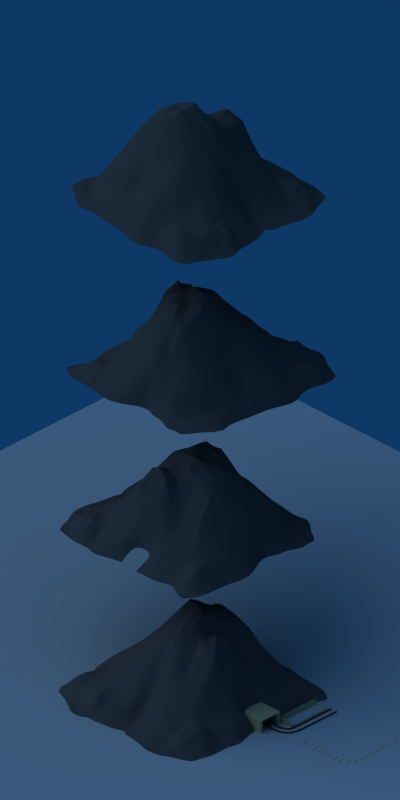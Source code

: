 # Source: mountain_oremine_05-BLENDER_v237.blend  (saved by Blender 2.37.0; exported with 4.5.12 LTS)
import bpy
from mathutils import Matrix  # noqa: F401  (used for matrix-valued properties, if any)

bpy.ops.wm.read_factory_settings(use_empty=True)
scene = bpy.context.scene
scene.name = 'Scene'

# ---- collections
col_collection_1 = bpy.data.collections.new('Collection 1'); scene.collection.children.link(col_collection_1)
col_collection_2 = bpy.data.collections.new('Collection 2'); scene.collection.children.link(col_collection_2)
col_collection_2.hide_render = True
col_collection_2.hide_viewport = True
col_collection_3 = bpy.data.collections.new('Collection 3'); scene.collection.children.link(col_collection_3)
col_collection_3.hide_render = True
col_collection_3.hide_viewport = True
col_collection_4 = bpy.data.collections.new('Collection 4'); scene.collection.children.link(col_collection_4)
col_collection_4.hide_render = True
col_collection_4.hide_viewport = True
col_collection_5 = bpy.data.collections.new('Collection 5'); scene.collection.children.link(col_collection_5)
col_collection_5.hide_render = True
col_collection_5.hide_viewport = True

# ---- materials (node trees are filled in below, after node groups)
mat_wood_pine = bpy.data.materials.new('Wood_Pine')
mat_wood_pine.alpha_threshold = 0.0
mat_wood_pine.preview_render_type = 'CUBE'
mat_wood_pine.diffuse_color = (0.8936, 0.7691, 0.5419, 1.0)
mat_wood_pine.specular_color = (0.9091, 0.9392, 0.8919)
mat_wood_pine.roughness = 0.5
mat_wood_pine.specular_intensity = 0.23
mat_wood_pine.line_color = (0.0, 0.0, 0.0, 1.0)
mat_stone_concrete = bpy.data.materials.new('Stone_concrete')
mat_stone_concrete.alpha_threshold = 0.0
mat_stone_concrete.diffuse_color = (0.307, 0.307, 0.307, 1.0)
mat_stone_concrete.roughness = 0.5
mat_stone_concrete.specular_intensity = 0.02
mat_stone_concrete.line_color = (0.0, 0.0, 0.0, 1.0)
mat_stone_concrete2 = bpy.data.materials.new('Stone_concrete2')
mat_stone_concrete2.alpha_threshold = 0.0
mat_stone_concrete2.diffuse_color = (0.307, 0.307, 0.307, 1.0)
mat_stone_concrete2.roughness = 0.5
mat_stone_concrete2.specular_intensity = 0.02
mat_stone_concrete2.line_color = (0.0, 0.0, 0.0, 1.0)
mat_metal_corroded = bpy.data.materials.new('Metal_Corroded')
mat_metal_corroded.alpha_threshold = 0.0
mat_metal_corroded.diffuse_color = (0.2, 0.2, 0.2, 1.0)
mat_metal_corroded.specular_color = (0.6, 0.8, 1.0)
mat_metal_corroded.roughness = 0.5
mat_metal_corroded.specular_intensity = 0.4
mat_metal_corroded.line_color = (0.0, 0.0, 0.0, 1.0)
mat_material = bpy.data.materials.new('Material')
mat_material.alpha_threshold = 0.0
mat_material.preview_render_type = 'FLAT'
mat_material.roughness = 0.5
mat_material.line_color = (0.0, 0.0, 0.0, 1.0)
mat_plane_128x48 = bpy.data.materials.new('plane_128x48')
mat_plane_128x48.alpha_threshold = 0.0
mat_plane_128x48.preview_render_type = 'FLAT'
mat_plane_128x48.diffuse_color = (1.0, 1.0, 1.0, 1.0)
mat_plane_128x48.roughness = 0.5
mat_plane_128x48.line_color = (0.0, 0.0, 0.0, 1.0)
mat_plane_64x24 = bpy.data.materials.new('plane_64x24')
mat_plane_64x24.alpha_threshold = 0.0
mat_plane_64x24.preview_render_type = 'FLAT'
mat_plane_64x24.diffuse_color = (1.0, 0.0, 0.0, 1.0)
mat_plane_64x24.roughness = 0.5
mat_plane_64x24.line_color = (0.0, 0.0, 0.0, 1.0)
mat_stone_concrete_001 = bpy.data.materials.new('Stone_concrete.001')
mat_stone_concrete_001.alpha_threshold = 0.0
mat_stone_concrete_001.diffuse_color = (0.307, 0.307, 0.307, 1.0)
mat_stone_concrete_001.roughness = 0.5
mat_stone_concrete_001.specular_intensity = 0.02
mat_stone_concrete_001.line_color = (0.0, 0.0, 0.0, 1.0)

# ---- material node trees

# ---- world
world_world = bpy.data.worlds.new('World'); scene.world = world_world
world_world.color = (0.05656, 0.2208, 0.4)
world_world.use_sun_shadow = False
world_world.sun_shadow_jitter_overblur = 0.0
world_world.cycles.sampling_method = 'MANUAL'
world_world.cycles.sample_map_resolution = 256

# ---- cameras
cam_camera = bpy.data.cameras.new('Camera')
cam_camera.passepartout_alpha = 0.2
cam_camera.clip_end = 100.0
cam_camera.lens = 35.0
cam_camera.show_passepartout = False
cam_camera.show_safe_areas = True
cam_camera.dof.focus_distance = 0.0
cam_camera.dof.aperture_fstop = 128.0
cam_camera_128x48 = bpy.data.cameras.new('Camera_128x48')
cam_camera_128x48.type = 'ORTHO'
cam_camera_128x48.passepartout_alpha = 0.2
cam_camera_128x48.clip_end = 100.0
cam_camera_128x48.lens = 35.0
cam_camera_128x48.ortho_scale = 11.5
cam_camera_128x48.show_passepartout = False
cam_camera_128x48.show_safe_areas = True
cam_camera_128x48.dof.focus_distance = 0.0
cam_camera_128x48.dof.aperture_fstop = 128.0
cam_camera_64x24 = bpy.data.cameras.new('Camera_64x24')
cam_camera_64x24.type = 'ORTHO'
cam_camera_64x24.passepartout_alpha = 0.2
cam_camera_64x24.clip_end = 100.0
cam_camera_64x24.lens = 35.0
cam_camera_64x24.ortho_scale = 5.9
cam_camera_64x24.show_passepartout = False
cam_camera_64x24.show_safe_areas = True
cam_camera_64x24.dof.focus_distance = 0.0
cam_camera_64x24.dof.aperture_fstop = 128.0

# ---- lights
light_default_sun = bpy.data.lights.new('Default_Sun', 'SUN')
light_default_sun.transmission_factor = 0.0
light_default_sun.angle = 1.571
light_default_sun.energy = 1.0
light_default_sun.shadow_buffer_clip_start = 0.5
light_default_sun.shadow_soft_size = 1.0
light_default_sun.shadow_cascade_max_distance = 1000.0
light_default_sun.cycles.use_multiple_importance_sampling = False

# ---- meshes
me_tunnel_002 = bpy.data.meshes.new('Tunnel.002')
me_tunnel_002.from_pydata([(0.1593, -0.2, 0.0864), (0.2093, -0.2, 0.0), (-0.03, -0.2, 0.0864), (-0.03, -0.2, 0.0), (0.1593, -0.1912, 0.0864), (0.2093, -0.1912, 0.0), (-0.03, 0.5239, 0.0), (-0.03, 0.5239, 0.0864), (-0.01968, -0.1912, 0.0), (-0.01968, -0.1912, 0.0864), (-0.01968, 0.5239, 0.0), (-0.01968, 0.5239, 0.0864), (0.2003, -0.1912, 0.0), (0.1503, -0.1912, 0.0864), (0.1498, -0.2, 0.0864), (0.1998, -0.2, 0.0), (0.2093, -0.2, 0.01828), (0.2093, -0.1912, 0.01828), (-0.01968, -0.1912, 0.01827), (-0.01968, 0.5239, 0.01827), (-0.03, 0.5239, 0.01827), (-0.03, -0.2, 0.01828), (0.1998, -0.2, 0.01828), (0.2003, -0.1912, 0.01828), (0.2003, 0.5163, 0.01828), (0.2003, 0.5163, 0.0), (-0.01968, 0.5163, 0.0), (-0.01968, 0.5163, 0.0864), (-0.03, 0.5162, 0.0864), (-0.03, 0.5162, 0.0), (-0.03, 0.5162, 0.01827), (-0.01968, 0.5163, 0.01827), (0.2093, 0.5239, 0.0), (0.2093, 0.5239, 0.01827)], [], [(4, 0, 16, 17), (4, 17, 23, 13), (8, 26, 31, 18), (6, 20, 19, 10), (0, 4, 13, 14), (2, 9, 27, 28), (2, 28, 30, 21), (0, 14, 22, 16), (3, 29, 26, 8), (1, 15, 12, 5), (15, 3, 8, 12), (14, 2, 21, 22), (13, 9, 2, 14), (12, 8, 18, 23), (18, 9, 13, 23), (21, 3, 15, 22), (22, 15, 1, 16), (20, 6, 29, 30), (20, 7, 11, 19), (19, 11, 27, 31), (16, 1, 5, 17), (23, 17, 33, 24), (17, 5, 32, 33), (12, 23, 24, 25), (5, 12, 25, 32), (27, 9, 18, 31), (29, 3, 21, 30), (29, 6, 10, 26), (28, 7, 20, 30), (27, 11, 7, 28), (31, 26, 25, 24), (26, 10, 32, 25), (19, 31, 24, 33), (10, 19, 33, 32)])
me_tunnel_002.materials.append(mat_wood_pine)
me_tunnel_002.use_remesh_preserve_volume = False
me_tunnel_002.use_remesh_preserve_attributes = False
me_tunnel_002.use_mirror_vertex_groups = False
me_tunnel_002.update()
me_mountain = bpy.data.meshes.new('Mountain')
me_mountain.from_pydata([(0.725, 0.58, -0.07747), (0.655, -0.735, -0.07747), (0.03, -0.795, -0.07747), (0.67, -0.09, -0.07747), (-0.03, 0.605, -0.07747), (-0.725, -0.04, -0.07747), (-0.001165, -0.0002317, 1.372), (0.375, -0.845, -0.07747), (-0.31, -0.82, -0.07747), (0.67, 0.325, -0.07747), (0.7, -0.4, -0.07747), (0.335, 0.675, -0.07747), (-0.4, 0.695, -0.07747), (-0.71, -0.44, -0.07747), (-0.68, 0.32, -0.07747), (0.308, -0.002556, 1.058), (0.007456, -0.4228, 0.494), (-0.02911, 0.3375, 0.9222), (-0.3344, -0.01295, 0.7016), (-0.3442, 0.3677, 0.5086), (0.3561, 0.347, 0.3891), (0.3708, -0.4073, 0.3726), (-0.3474, -0.3983, 0.4219), (-0.705, 0.415, -0.07747), (-0.7, 0.185, -0.07747), (-0.5403, -0.02868, 0.3016), (-0.1601, 0.008288, 1.243), (-0.01271, 0.5085, 0.5233), (-0.01851, 0.1837, 1.233), (-0.525, 0.685, -0.07747), (-0.215, 0.635, -0.07747), (-0.2957, 0.2118, 0.7298), (-0.5133, 0.3139, 0.15), (-0.151, 0.3736, 0.7302), (-0.3868, 0.5178, 0.06279), (0.52, 0.66, -0.07747), (0.165, 0.7, -0.07747), (0.5288, -0.08047, 0.1013), (0.1369, -0.01742, 1.13), (0.675, 0.455, -0.07747), (0.685, 0.14, -0.07747), (0.1812, 0.3257, 0.897), (0.3402, 0.5219, 0.1647), (0.3488, 0.1574, 0.4599), (0.5049, 0.3584, 0.1081), (0.7, -0.56, -0.07747), (0.7, -0.235, -0.07747), (0.03755, -0.6074, 0.01605), (0.02289, -0.2069, 1.136), (0.495, -0.795, -0.07747), (0.2, -0.815, -0.07747), (0.35, -0.1833, 1.005), (0.5353, -0.435, 0.08646), (0.1911, -0.4111, 0.59), (0.383, -0.5691, 0.06746), (-0.42, -0.855, -0.07747), (-0.165, -0.81, -0.07747), (-0.76, -0.65, -0.07747), (-0.785, -0.245, -0.07747), (-0.1694, -0.3947, 0.6928), (-0.3474, -0.6046, 0.2196), (-0.3329, -0.1857, 0.7529), (-0.5394, -0.4447, 0.1969), (-0.5549, -0.2136, 0.3373), (-0.169, -0.2081, 0.9611), (-0.1679, -0.6025, 0.1684), (0.2, -0.6334, 0.1008), (0.1742, -0.2073, 0.9236), (0.5375, -0.2239, 0.1898), (0.5173, 0.1619, 0.2456), (0.1626, 0.1704, 1.091), (0.1699, 0.5232, 0.2907), (-0.2051, 0.5148, 0.2833), (-0.1654, 0.1812, 1.138), (-0.5143, 0.1681, 0.3224), (-0.5538, 0.4688, -0.03043), (0.5012, 0.5117, 0.2865), (0.52, -0.6064, 0.1327), (-0.5199, -0.6598, 0.07992), (-0.74, -0.33, -0.07747), (-0.765, -0.14, -0.07747), (-0.4319, -0.4211, 0.2844), (-0.6366, -0.4427, 0.138), (-0.3416, -0.2974, 0.5974), (-0.3407, -0.0954, 0.6848), (-0.4344, -0.0154, 0.5263), (-0.638, -0.02761, 0.1531), (-0.5451, -0.3305, 0.1968), (-0.6892, -0.2203, 0.1307), (-0.4257, -0.1947, 0.5615), (-0.5548, -0.1217, 0.3298), (-0.2391, 0.0001524, 1.07), (-0.1038, 0.003045, 1.376), (-0.2678, -0.3969, 0.501), (-0.07961, -0.4114, 0.6431), (0.0168, -0.3074, 0.9114), (0.01251, -0.1113, 1.257), (-0.2589, -0.2026, 0.9056), (-0.1675, -0.09864, 1.111), (-0.1726, -0.3011, 0.7913), (-0.09932, -0.2001, 1.097), (0.02339, -0.5134, 0.199), (0.04195, -0.7015, -0.01362), (-0.3202, -0.718, 0.1576), (-0.3457, -0.4944, 0.3511), (-0.245, -0.82, -0.07747), (-0.075, -0.805, -0.07747), (-0.1653, -0.5051, 0.4117), (-0.07216, -0.5903, 0.2006), (-0.2491, -0.5952, 0.2104), (-0.1582, -0.7141, 0.06629), (0.285, -0.845, -0.07747), (0.115, -0.8, -0.07747), (0.3737, -0.7381, -0.05377), (0.3769, -0.5142, 0.1687), (0.2881, -0.4076, 0.4343), (0.09044, -0.4177, 0.6128), (0.303, -0.5845, 0.1203), (0.1943, -0.7251, -0.02273), (0.2019, -0.5105, 0.3134), (0.1202, -0.6232, 0.08836), (0.3696, -0.2861, 0.6509), (0.2731, -0.09632, 1.193), (0.2124, -0.006667, 1.064), (0.0797, -0.03892, 1.29), (0.1918, -0.3087, 0.6762), (0.09219, -0.1998, 1.058), (0.2433, -0.2005, 1.063), (0.1233, -0.1218, 1.128), (0.4275, -0.008831, 0.5291), (0.6175, -0.08541, 0.0246), (0.6151, -0.4118, -0.01834), (0.4497, -0.4173, 0.2082), (0.73, -0.315, -0.07747), (0.68, -0.15, -0.07747), (0.4483, -0.1977, 0.4454), (0.5326, -0.1297, 0.2155), (0.546, -0.3289, 0.1481), (0.6421, -0.228, 0.1019), (0.69, 0.245, -0.07747), (0.69, 0.075, -0.07747), (0.5884, 0.3535, 0.01944), (0.4298, 0.3607, 0.2226), (0.3494, 0.2508, 0.4025), (0.3357, 0.07647, 0.7314), (0.5249, 0.2575, 0.1131), (0.6193, 0.1521, 0.02794), (0.4404, 0.1551, 0.3181), (0.5223, 0.08075, 0.1013), (0.2734, 0.3325, 0.7109), (0.06621, 0.3215, 1.008), (-0.02378, 0.2627, 1.144), (-0.01381, 0.1001, 1.199), (0.2505, 0.1629, 0.753), (0.1561, 0.08551, 1.204), (0.1663, 0.2522, 0.9998), (0.07943, 0.1788, 1.218), (-0.02082, 0.4215, 0.7762), (-0.01314, 0.5536, 0.1796), (0.3563, 0.4304, 0.2657), (0.3281, 0.596, 0.01933), (0.265, 0.69, -0.07747), (0.06, 0.655, -0.07747), (0.1732, 0.4332, 0.5403), (0.08457, 0.5194, 0.3742), (0.2539, 0.5298, 0.2354), (0.1675, 0.6213, 0.02588), (-0.285, 0.625, -0.07747), (-0.13, 0.595, -0.07747), (-0.3725, 0.4361, 0.3532), (-0.3902, 0.5922, -0.0719), (-0.2372, 0.3734, 0.6166), (-0.08758, 0.3529, 0.82), (-0.2986, 0.523, 0.2354), (-0.2085, 0.5515, 0.1093), (-0.1835, 0.4414, 0.5274), (-0.111, 0.5159, 0.4622), (-0.3133, 0.302, 0.6235), (-0.3129, 0.09091, 0.7531), (-0.1425, 0.2911, 0.9935), (-0.09578, 0.1789, 1.149), (-0.2069, 0.2146, 0.9225), (-0.1679, 0.08144, 1.27), (-0.4453, 0.3436, 0.3354), (-0.5964, 0.31, 0.02595), (-0.685, 0.26, -0.07747), (-0.71, 0.075, -0.07747), (-0.4117, 0.1722, 0.5382), (-0.4632, 0.05796, 0.2966), (-0.5099, 0.2598, 0.2376), (-0.6151, 0.1682, 0.0556), (-0.665, 0.49, -0.07747), (-0.69, 0.385, -0.07747), (-0.57, 0.615, -0.07747), (-0.455, 0.66, -0.07747), (-0.5405, 0.3847, 0.006666), (-0.6271, 0.4531, -0.03959), (-0.4685, 0.5006, -0.06119), (-0.5506, 0.5594, -0.01642), (0.635, 0.655, -0.07747), (0.41, 0.67, -0.07747), (0.71, 0.52, -0.07747), (0.64, 0.395, -0.07747), (0.4134, 0.5146, 0.1227), (0.5157, 0.5752, 0.03999), (0.5143, 0.4224, 0.0665), (0.6356, 0.4821, -0.04759), (0.68, -0.655, -0.07747), (0.7, -0.485, -0.07747), (0.565, -0.775, -0.07747), (0.445, -0.83, -0.07747), (0.5239, -0.5273, 0.1816), (0.6133, -0.5742, 0.06938), (0.4415, -0.6228, 0.1511), (0.497, -0.7008, 0.05296), (-0.475, -0.835, -0.07747), (-0.36, -0.845, -0.07747), (-0.72, -0.705, -0.07747), (-0.755, -0.535, -0.07747), (-0.4338, -0.6364, 0.1841), (-0.4382, -0.7689, -0.06231), (-0.5588, -0.5622, 0.1232), (-0.6571, -0.6617, 0.03058), (-0.6487, -0.5429, 0.237), (-0.4372, -0.526, 0.2395), (-0.3774, -0.7453, 0.05464), (0.4353, -0.7258, 0.008132), (0.4551, -0.5202, 0.1737), (0.6161, -0.5011, 0.04808), (0.601, 0.4223, 0.001378), (0.4254, 0.4357, 0.1592), (0.4119, 0.5857, 0.04264), (-0.4711, 0.5813, -0.03347), (-0.4516, 0.4114, 0.1654), (-0.6176, 0.3811, -0.007446), (-0.5991, 0.2512, 0.07014), (-0.4308, 0.2665, 0.4511), (-0.3669, 0.05983, 0.5531), (-0.2365, 0.09881, 1.015), (-0.2051, 0.3078, 0.8386), (-0.09502, 0.2661, 1.081), (-0.1043, 0.4347, 0.6476), (-0.2782, 0.4515, 0.4102), (-0.3062, 0.5846, 0.003725), (0.2588, 0.6111, 0.04845), (0.2661, 0.432, 0.4256), (0.07724, 0.4236, 0.7068), (0.07397, 0.2543, 1.12), (0.2622, 0.2501, 0.7472), (0.2485, 0.07696, 0.8785), (0.4297, 0.07531, 0.4589), (0.4344, 0.2578, 0.3161), (0.6056, 0.2588, 0.04419), (0.6388, -0.3259, 0.04957), (0.453, -0.3101, 0.2771), (0.4369, -0.1063, 0.5929), (0.187, -0.1026, 1.062), (0.2737, -0.3014, 0.6846), (0.09622, -0.3114, 0.8467), (0.1086, -0.5122, 0.3175), (0.2859, -0.5162, 0.2728), (0.2913, -0.7418, -0.01022), (-0.2499, -0.7077, 0.08184), (-0.2607, -0.4936, 0.3832), (-0.07326, -0.5046, 0.3548), (-0.08001, -0.3075, 0.8623), (-0.255, -0.2963, 0.7359), (-0.2491, -0.09962, 0.9635), (-0.4309, -0.1096, 0.545), (-0.4462, -0.3022, 0.4492), (-0.6406, -0.3355, 0.06379), (-0.6643, -0.131, 0.1479), (-0.1051, -0.1011, 1.264), (-0.06727, -0.6988, -0.006511), (0.1164, -0.7154, -0.03165), (0.07354, -0.1073, 1.232), (0.6261, -0.1345, 0.08976), (0.6135, 0.08733, 0.02195), (0.0757, 0.08417, 1.311), (0.07327, 0.5899, 0.1726), (-0.1141, 0.5355, 0.1156), (-0.09009, 0.09039, 1.298), (-0.621, 0.07081, 0.1312), (-0.62, 0.535, -0.07747), (0.6542, 0.5599, -0.04876), (0.5774, -0.6721, -0.01701), (-0.58, -0.765, -0.07747), (-0.04892, 0.09563, 1.211), (-0.04881, 0.001402, 1.346), (-0.075, 0.595, -0.07747), (-0.0596, 0.5358, 0.1061), (0.002144, -0.6462, -0.05418), (0.0158, -0.7513, -0.05254), (-0.03923, -0.1066, 1.229), (-0.03013, -0.307, 0.8585), (-0.03262, -0.4176, 0.517), (-0.02112, -0.5089, 0.2205), (-0.05922, 0.4276, 0.7294), (-0.05602, 0.3446, 0.8838), (-0.05657, 0.2643, 1.124), (-0.05408, 0.1815, 1.161), (-0.05794, 0.5124, 0.5089), (-0.01306, -0.5976, 0.04263), (-0.03396, -0.2033, 1.088)], [], [(1, 207, 285, 209), (0, 199, 284, 201), (5, 86, 282, 186), (6, 152, 287, 288), (4, 289, 290, 158), (4, 158, 279, 162), (6, 124, 278, 152), (3, 130, 276, 134), (6, 96, 275, 124), (2, 112, 274, 102), (2, 102, 291, 292), (6, 288, 293, 96), (5, 80, 271, 86), (13, 82, 270, 79), (22, 83, 269, 81), (18, 85, 268, 84), (18, 84, 267, 91), (22, 93, 266, 83), (16, 95, 294, 295), (16, 295, 296, 101), (22, 104, 263, 93), (8, 105, 262, 103), (7, 113, 261, 111), (21, 115, 260, 114), (16, 101, 259, 116), (16, 116, 258, 95), (21, 121, 257, 115), (15, 123, 256, 122), (15, 122, 255, 129), (21, 132, 254, 121), (10, 133, 253, 131), (9, 141, 252, 139), (20, 143, 251, 142), (15, 129, 250, 144), (15, 144, 249, 123), (20, 149, 248, 143), (17, 151, 247, 150), (17, 150, 246, 157), (20, 159, 245, 149), (11, 161, 244, 160), (12, 170, 243, 167), (19, 171, 242, 169), (17, 157, 297, 298), (17, 298, 299, 151), (19, 177, 239, 171), (18, 91, 238, 178), (18, 178, 237, 85), (19, 183, 236, 177), (14, 185, 235, 184), (14, 184, 234, 192), (19, 169, 233, 183), (12, 194, 232, 170), (11, 160, 231, 200), (20, 142, 230, 159), (9, 202, 229, 141), (10, 131, 228, 208), (21, 114, 227, 132), (7, 210, 226, 113), (8, 103, 225, 216), (22, 81, 224, 104), (13, 218, 223, 82), (57, 222, 223, 218), (78, 221, 223, 222), (62, 82, 223, 221), (62, 221, 224, 81), (78, 219, 224, 221), (60, 104, 224, 219), (60, 219, 225, 103), (78, 220, 225, 219), (55, 216, 225, 220), (49, 214, 226, 210), (77, 213, 226, 214), (54, 113, 226, 213), (54, 213, 227, 114), (77, 211, 227, 213), (52, 132, 227, 211), (52, 211, 228, 131), (77, 212, 228, 211), (45, 208, 228, 212), (39, 206, 229, 202), (76, 205, 229, 206), (44, 141, 229, 205), (44, 205, 230, 142), (76, 203, 230, 205), (42, 159, 230, 203), (42, 203, 231, 160), (76, 204, 231, 203), (35, 200, 231, 204), (29, 198, 232, 194), (75, 197, 232, 198), (34, 170, 232, 197), (34, 197, 233, 169), (75, 195, 233, 197), (32, 183, 233, 195), (32, 195, 234, 184), (75, 196, 234, 195), (23, 192, 234, 196), (24, 190, 235, 185), (74, 189, 235, 190), (32, 184, 235, 189), (32, 189, 236, 183), (74, 187, 236, 189), (31, 177, 236, 187), (31, 187, 237, 178), (74, 188, 237, 187), (25, 85, 237, 188), (26, 182, 238, 91), (73, 181, 238, 182), (31, 178, 238, 181), (31, 181, 239, 177), (73, 179, 239, 181), (33, 171, 239, 179), (33, 179, 240, 172), (73, 180, 240, 179), (28, 151, 299, 300), (27, 301, 297, 157), (72, 175, 241, 176), (33, 172, 241, 175), (33, 175, 242, 171), (72, 173, 242, 175), (34, 169, 242, 173), (34, 173, 243, 170), (72, 174, 243, 173), (30, 167, 243, 174), (36, 166, 244, 161), (71, 165, 244, 166), (42, 160, 244, 165), (42, 165, 245, 159), (71, 163, 245, 165), (41, 149, 245, 163), (41, 163, 246, 150), (71, 164, 246, 163), (27, 157, 246, 164), (28, 156, 247, 151), (70, 155, 247, 156), (41, 150, 247, 155), (41, 155, 248, 149), (70, 153, 248, 155), (43, 143, 248, 153), (43, 153, 249, 144), (70, 154, 249, 153), (38, 123, 249, 154), (37, 148, 250, 129), (69, 147, 250, 148), (43, 144, 250, 147), (43, 147, 251, 143), (69, 145, 251, 147), (44, 142, 251, 145), (44, 145, 252, 141), (69, 146, 252, 145), (40, 139, 252, 146), (46, 138, 253, 133), (68, 137, 253, 138), (52, 131, 253, 137), (52, 137, 254, 132), (68, 135, 254, 137), (51, 121, 254, 135), (51, 135, 255, 122), (68, 136, 255, 135), (37, 129, 255, 136), (38, 128, 256, 123), (67, 127, 256, 128), (51, 122, 256, 127), (51, 127, 257, 121), (67, 125, 257, 127), (53, 115, 257, 125), (53, 125, 258, 116), (67, 126, 258, 125), (48, 95, 258, 126), (47, 120, 259, 101), (66, 119, 259, 120), (53, 116, 259, 119), (53, 119, 260, 115), (66, 117, 260, 119), (54, 114, 260, 117), (54, 117, 261, 113), (66, 118, 261, 117), (50, 111, 261, 118), (56, 110, 262, 105), (65, 109, 262, 110), (60, 103, 262, 109), (60, 109, 263, 104), (65, 107, 263, 109), (59, 93, 263, 107), (59, 107, 264, 94), (65, 108, 264, 107), (47, 101, 296, 302), (48, 303, 294, 95), (64, 99, 265, 100), (59, 94, 265, 99), (59, 99, 266, 93), (64, 97, 266, 99), (61, 83, 266, 97), (61, 97, 267, 84), (64, 98, 267, 97), (26, 91, 267, 98), (25, 90, 268, 85), (63, 89, 268, 90), (61, 84, 268, 89), (61, 89, 269, 83), (63, 87, 269, 89), (62, 81, 269, 87), (62, 87, 270, 82), (63, 88, 270, 87), (58, 79, 270, 88), (58, 88, 271, 80), (63, 90, 271, 88), (25, 86, 271, 90), (26, 98, 272, 92), (64, 100, 272, 98), (48, 96, 293, 303), (47, 302, 291, 102), (65, 110, 273, 108), (56, 106, 273, 110), (50, 118, 274, 112), (66, 120, 274, 118), (47, 102, 274, 120), (48, 126, 275, 96), (67, 128, 275, 126), (38, 124, 275, 128), (37, 136, 276, 130), (68, 138, 276, 136), (46, 134, 276, 138), (40, 146, 277, 140), (69, 148, 277, 146), (38, 154, 278, 124), (70, 156, 278, 154), (28, 152, 278, 156), (27, 164, 279, 158), (71, 166, 279, 164), (36, 162, 279, 166), (30, 174, 280, 168), (72, 176, 280, 174), (27, 158, 290, 301), (28, 300, 287, 152), (73, 182, 281, 180), (26, 92, 281, 182), (25, 188, 282, 86), (74, 190, 282, 188), (24, 186, 282, 190), (23, 196, 283, 191), (75, 198, 283, 196), (29, 193, 283, 198), (35, 204, 284, 199), (76, 206, 284, 204), (39, 201, 284, 206), (45, 212, 285, 207), (77, 214, 285, 212), (49, 209, 285, 214), (55, 220, 286, 215), (78, 222, 286, 220), (57, 217, 286, 222), (300, 180, 281, 287), (290, 280, 176, 301), (302, 108, 273, 291), (293, 272, 100, 303), (303, 100, 265, 294), (296, 264, 108, 302), (301, 176, 241, 297), (299, 240, 180, 300), (298, 172, 240, 299), (297, 241, 172, 298), (295, 94, 264, 296), (294, 265, 94, 295), (288, 92, 272, 293), (291, 273, 106, 292), (289, 168, 280, 290), (287, 281, 92, 288)])
me_mountain.polygons.foreach_set('use_smooth', [True] * 268)
_k = {(215, 286): 1.0, (217, 286): 1.0, (1, 207): 1.0, (207, 285): 0.03922, (209, 285): 0.01176, (1, 209): 1.0, (0, 199): 1.0, (0, 201): 1.0, (191, 283): 1.0, (193, 283): 1.0, (5, 186): 1.0, (6, 152): 1.0, (92, 281): 1.0, (4, 162): 1.0, (6, 124): 1.0, (124, 278): 1.0, (152, 278): 1.0, (140, 277): 1.0, (3, 130): 1.0, (3, 134): 1.0, (6, 96): 1.0, (96, 275): 0.67843, (124, 275): 0.77255, (2, 112): 1.0, (92, 272): 0.59608, (5, 80): 1.0, (13, 79): 1.0, (22, 81): 0.06667, (16, 95): 0.03137, (22, 104): 0.15686, (104, 263): 0.38039, (8, 105): 1.0, (105, 262): 0.81961, (103, 262): 1.0, (8, 103): 1.0, (7, 111): 1.0, (114, 260): 0.14118, (21, 114): 0.28235, (116, 258): 0.32549, (95, 258): 0.27059, (21, 121): 0.07843, (121, 257): 0.8, (115, 257): 0.18431, (15, 123): 0.55686, (123, 256): 1.0, (122, 256): 0.83137, (15, 122): 0.77647, (122, 255): 0.49412, (21, 132): 0.29804, (132, 254): 0.25098, (121, 254): 0.05882, (10, 133): 1.0, (133, 253): 0.03137, (131, 253): 0.58039, (10, 131): 0.42353, (9, 139): 1.0, (20, 143): 0.63529, (143, 251): 0.29412, (142, 251): 0.10196, (20, 142): 0.3098, (15, 144): 1.0, (144, 249): 0.01176, (123, 249): 1.0, (20, 149): 1.0, (149, 248): 1.0, (143, 248): 0.66275, (17, 151): 0.24706, (151, 247): 0.73333, (150, 247): 0.41176, (17, 150): 0.04314, (150, 246): 0.00392, (17, 157): 0.02353, (20, 159): 0.41569, (159, 245): 0.41569, (149, 245): 1.0, (11, 161): 1.0, (12, 167): 1.0, (19, 171): 0.53333, (171, 242): 0.38431, (19, 169): 0.02353, (172, 241): 0.37255, (172, 240): 0.43137, (19, 177): 0.52941, (177, 239): 1.0, (171, 239): 1.0, (178, 238): 0.12941, (19, 183): 0.01176, (177, 236): 0.2902, (14, 185): 1.0, (14, 192): 1.0, (12, 194): 1.0, (11, 200): 1.0, (159, 230): 0.00392, (9, 202): 1.0, (131, 228): 1.0, (208, 228): 0.66275, (10, 208): 1.0, (114, 227): 0.99608, (132, 227): 1.0, (7, 210): 1.0, (210, 226): 0.01569, (113, 226): 0.08235, (103, 225): 1.0, (216, 225): 0.89412, (8, 216): 1.0, (81, 224): 0.39608, (104, 224): 0.81569, (13, 218): 1.0, (57, 218): 1.0, (78, 221): 0.36078, (221, 223): 0.02745, (78, 222): 0.07843, (62, 221): 0.14118, (221, 224): 0.57647, (62, 81): 0.09412, (78, 219): 0.97255, (219, 224): 1.0, (60, 104): 1.0, (60, 219): 1.0, (219, 225): 1.0, (60, 103): 1.0, (78, 220): 0.44314, (220, 225): 0.7451, (55, 216): 1.0, (55, 220): 0.17647, (49, 214): 0.13725, (214, 226): 0.44706, (49, 210): 1.0, (77, 213): 1.0, (213, 226): 0.78824, (77, 214): 1.0, (54, 113): 0.12941, (54, 213): 0.83137, (213, 227): 1.0, (54, 114): 0.51765, (77, 211): 1.0, (211, 227): 1.0, (52, 132): 1.0, (52, 211): 1.0, (211, 228): 1.0, (52, 131): 1.0, (77, 212): 1.0, (212, 228): 1.0, (45, 208): 1.0, (45, 212): 0.38039, (39, 202): 1.0, (35, 200): 1.0, (29, 194): 1.0, (23, 192): 1.0, (24, 185): 1.0, (187, 236): 0.01176, (31, 177): 0.77255, (31, 187): 0.25882, (31, 178): 0.23137, (26, 182): 0.6902, (182, 238): 0.14902, (26, 91): 0.04706, (73, 181): 0.60392, (181, 238): 0.5098, (73, 182): 0.56471, (31, 181): 0.77255, (181, 239): 1.0, (73, 179): 0.56471, (179, 239): 0.86667, (33, 171): 0.87843, (33, 179): 0.64706, (179, 240): 0.53333, (33, 172): 0.56863, (73, 180): 0.54902, (180, 240): 0.58039, (28, 151): 1.0, (176, 241): 0.05098, (72, 175): 0.00784, (175, 241): 0.31765, (33, 175): 0.61176, (175, 242): 0.19216, (30, 167): 1.0, (36, 161): 1.0, (71, 165): 0.01176, (165, 245): 0.25882, (71, 163): 0.24706, (163, 245): 0.7098, (41, 149): 0.8, (41, 163): 0.48235, (163, 246): 0.26667, (41, 150): 0.11765, (164, 246): 0.02745, (28, 156): 1.0, (156, 247): 1.0, (70, 155): 0.88627, (155, 247): 0.66275, (70, 156): 1.0, (41, 155): 0.41176, (155, 248): 0.69804, (70, 153): 0.61961, (153, 248): 0.6902, (43, 143): 0.27843, (43, 153): 0.29804, (153, 249): 1.0, (43, 144): 0.05098, (70, 154): 1.0, (154, 249): 0.86275, (38, 123): 0.85882, (38, 154): 1.0, (43, 147): 0.01569, (147, 251): 0.01569, (40, 139): 1.0, (138, 253): 0.00784, (46, 133): 1.0, (68, 137): 0.06275, (137, 253): 0.4, (52, 137): 0.98431, (137, 254): 0.21176, (51, 121): 1.0, (51, 135): 0.73333, (135, 255): 0.07843, (51, 122): 1.0, (38, 128): 1.0, (128, 256): 1.0, (67, 127): 0.97255, (127, 256): 1.0, (67, 128): 1.0, (51, 127): 0.87843, (127, 257): 1.0, (67, 125): 1.0, (125, 257): 0.86275, (53, 115): 0.01569, (53, 125): 0.4, (125, 258): 0.79216, (53, 116): 0.08627, (67, 126): 0.8549, (126, 258): 0.49412, (48, 95): 1.0, (48, 126): 0.52549, (117, 260): 0.00392, (54, 117): 0.07843, (50, 111): 1.0, (56, 110): 0.18039, (110, 262): 0.7451, (56, 105): 1.0, (65, 109): 0.62353, (109, 262): 1.0, (65, 110): 0.33333, (60, 109): 1.0, (109, 263): 0.62745, (65, 107): 0.03137, (107, 263): 0.00784, (65, 108): 0.01569, (26, 98): 0.0549, (58, 79): 1.0, (58, 80): 1.0, (26, 92): 0.99608, (48, 96): 1.0, (110, 273): 0.04706, (56, 106): 1.0, (50, 112): 1.0, (126, 275): 0.63137, (128, 275): 0.81569, (38, 124): 1.0, (46, 134): 1.0, (40, 140): 1.0, (154, 278): 1.0, (156, 278): 1.0, (28, 152): 1.0, (36, 162): 1.0, (30, 168): 1.0, (180, 281): 1.0, (182, 281): 1.0, (24, 186): 1.0, (23, 191): 1.0, (29, 193): 1.0, (35, 199): 1.0, (39, 201): 1.0, (212, 285): 0.41961, (45, 207): 1.0, (214, 285): 0.34902, (49, 209): 1.0, (220, 286): 0.04314, (55, 215): 1.0, (57, 217): 1.0, (28, 300): 1.0, (180, 300): 1.0, (152, 287): 1.0, (281, 287): 1.0, (96, 293): 0.19216, (272, 293): 0.19216, (48, 303): 0.09412, (100, 303): 0.09412, (157, 297): 0.12549, (241, 297): 0.12549, (151, 299): 0.45882, (240, 299): 0.45882, (17, 298): 0.17647, (172, 298): 0.17647, (6, 288): 1.0, (92, 288): 1.0, (4, 289): 1.0, (168, 289): 1.0}
me_mountain.attributes.new('crease_edge', 'FLOAT', 'EDGE').data.foreach_set('value', [_k.get((min(e.vertices), max(e.vertices)), 0.0) for e in me_mountain.edges])
me_mountain.materials.append(mat_stone_concrete)
me_mountain.use_remesh_preserve_volume = False
me_mountain.use_remesh_preserve_attributes = False
me_mountain.use_mirror_vertex_groups = False
me_mountain.update()
me_mountain_cover1 = bpy.data.meshes.new('Mountain_Cover1')
me_mountain_cover1.from_pydata([(1.368, 0.02433, -0.07747), (1.34, -0.2007, -0.07747), (0.912, 0.06483, 0.09815), (1.012, -0.1663, 0.09981), (1.358, -0.04227, -0.07747), (1.209, 0.06422, 0.01798), (0.9314, -0.04639, 0.1033), (1.239, -0.198, 0.02794), (1.38, 0.167, -0.07747), (0.9495, 0.189, 0.08937), (1.232, 0.1877, 0.005042), (1.212, -0.04238, 0.02714)], [], [(0, 5, 11, 4), (0, 8, 10, 5), (2, 5, 10, 9), (2, 6, 11, 5), (3, 7, 11, 6), (1, 4, 11, 7)])
me_mountain_cover1.polygons.foreach_set('use_smooth', [True] * 6)
_k = {(0, 4): 1.0, (0, 8): 1.0, (8, 10): 1.0, (1, 4): 1.0, (1, 7): 1.0}
me_mountain_cover1.attributes.new('crease_edge', 'FLOAT', 'EDGE').data.foreach_set('value', [_k.get((min(e.vertices), max(e.vertices)), 0.0) for e in me_mountain_cover1.edges])
me_mountain_cover1.materials.append(mat_stone_concrete2)
me_mountain_cover1.use_remesh_preserve_volume = False
me_mountain_cover1.use_remesh_preserve_attributes = False
me_mountain_cover1.use_mirror_vertex_groups = False
me_mountain_cover1.update()
me_rails_wood = bpy.data.meshes.new('Rails_wood')
me_rails_wood.from_pydata([(0.9, 0.5, 1.748e-08), (0.9, 0.4, 2.186e-08), (0.9, 0.3, 2.623e-08), (0.8768, 0.1853, 3.023e-08), (0.8119, 0.08813, 3.164e-08), (0.7147, 0.02318, 3.023e-08), (0.6, -7.153e-08, 2.623e-08), (0.5, -5.96e-08, 2.186e-08), (0.4, -4.768e-08, 1.748e-08), (0.3, -3.576e-08, 1.311e-08), (0.9, 1.0, -4.371e-09), (0.9, 0.9, -4.358e-15), (0.9, 0.8, 4.371e-09), (0.9, 0.7, 8.742e-09), (0.9, 0.6, 1.311e-08), (0.2, -2.384e-08, 8.742e-09), (0.1, -1.192e-08, 4.371e-09), (0.0, 0.0, 0.0)], [(0, 1), (14, 0), (1, 2), (2, 3), (3, 4), (4, 5), (5, 6), (6, 7), (7, 8), (8, 9), (15, 9), (10, 11), (11, 12), (12, 13), (13, 14), (15, 16), (16, 17)], [])
me_rails_wood.use_remesh_preserve_volume = False
me_rails_wood.use_remesh_preserve_attributes = False
me_rails_wood.use_mirror_vertex_groups = False
me_rails_wood.update()
me_cube_001 = bpy.data.meshes.new('Cube.001')
me_cube_001.from_pydata([(0.01, 0.1, -0.005), (0.01, -1.118e-08, -0.005), (-0.01, -1.118e-08, -0.005), (-0.01, 0.1, -0.005), (0.01, 0.1, 0.005), (0.01, -7.078e-08, 0.005), (-0.01, -1.118e-08, 0.005), (-0.01, 0.1, 0.005)], [], [(0, 1, 2, 3), (4, 7, 6, 5), (0, 4, 5, 1), (1, 5, 6, 2), (2, 6, 7, 3), (4, 0, 3, 7)])
me_cube_001.materials.append(mat_wood_pine)
me_cube_001.use_remesh_preserve_volume = False
me_cube_001.use_remesh_preserve_attributes = False
me_cube_001.use_mirror_vertex_groups = False
me_cube_001.update()
me_tunnel_001 = bpy.data.meshes.new('Tunnel.001')
me_tunnel_001.from_pydata([(0.2, 0.2, 1.49e-08), (0.2, -0.2, 1.49e-08), (-0.7, -0.2, 1.49e-08), (-0.7, 0.2, 1.49e-08), (0.2, 0.2, 0.2), (0.2, -0.2, 0.2), (-0.7, -0.2, 0.2), (-0.7, 0.2, 0.2), (0.2, -0.1517, 1.49e-08), (-0.7, -0.1517, 1.49e-08), (-0.7, -0.1517, 0.2), (0.2, -0.1517, 0.2), (-0.7, 0.1438, 0.2), (-0.7, 0.1438, 1.49e-08), (0.2, 0.1438, 0.2), (0.2, 0.1438, 1.49e-08), (0.2, 0.2, 0.1575), (0.2, -0.2, 0.1575), (-0.7, -0.2, 0.1575), (-0.7, 0.2, 0.1575), (-0.7, -0.1517, 0.1775), (0.2, -0.1517, 0.1775), (-0.7, 0.1438, 0.1775), (0.2, 0.1438, 0.1775)], [], [(0, 15, 13, 3), (4, 7, 12, 14), (0, 16, 23, 15), (1, 17, 18, 2), (2, 18, 20, 9), (4, 16, 19, 7), (10, 12, 22, 20), (11, 5, 17, 21), (10, 6, 5, 11), (8, 1, 2, 9), (12, 7, 19, 22), (14, 11, 21, 23), (12, 10, 11, 14), (19, 3, 13, 22), (17, 1, 8, 21), (16, 0, 3, 19), (18, 6, 10, 20), (17, 5, 6, 18), (16, 4, 14, 23), (10, 21, 23, 12), (8, 9, 20, 21), (13, 15, 23, 22)])
me_tunnel_001.materials.append(mat_wood_pine)
me_tunnel_001.use_remesh_preserve_volume = False
me_tunnel_001.use_remesh_preserve_attributes = False
me_tunnel_001.use_mirror_vertex_groups = False
me_tunnel_001.update()
me_plane = bpy.data.meshes.new('Plane')
me_plane.from_pydata([(1.713, 1.713, 0.0), (1.713, -1.713, 0.0), (-1.713, -1.713, 0.0), (-1.713, 1.713, 0.0)], [], [(0, 3, 2, 1)])
me_plane.materials.append(mat_material)
me_plane.use_remesh_preserve_volume = False
me_plane.use_remesh_preserve_attributes = False
me_plane.use_mirror_vertex_groups = False
me_plane.update()
me_plane_128x48 = bpy.data.meshes.new('Plane_128x48')
me_plane_128x48.from_pydata([(1.0, 1.0, 0.0), (1.0, -1.0, 0.0), (-1.0, -1.0, 0.0), (-1.0, 1.0, 0.0), (-0.774, 0.774, 0.0), (-0.774, -0.774, 0.0), (0.774, -0.774, 0.0), (0.774, 0.774, 0.0)], [], [(0, 1, 6, 7), (1, 2, 5, 6), (2, 3, 4, 5), (3, 0, 7, 4)])
me_plane_128x48.materials.append(mat_plane_128x48)
me_plane_128x48.use_remesh_preserve_volume = False
me_plane_128x48.use_remesh_preserve_attributes = False
me_plane_128x48.use_mirror_vertex_groups = False
me_plane_128x48.update()
me_plane_64x24 = bpy.data.meshes.new('Plane_64x24')
me_plane_64x24.from_pydata([(1.0, 1.0, 0.0), (1.0, -1.0, 0.0), (-1.0, -1.0, 0.0), (-1.0, 1.0, 0.0), (0.7636, 0.7636, 0.0), (0.7636, -0.7636, 0.0), (-0.7636, -0.7636, 0.0), (-0.7636, 0.7636, 0.0)], [], [(0, 1, 5, 4), (1, 2, 6, 5), (2, 3, 7, 6), (3, 0, 4, 7)])
me_plane_64x24.materials.append(mat_plane_64x24)
me_plane_64x24.use_remesh_preserve_volume = False
me_plane_64x24.use_remesh_preserve_attributes = False
me_plane_64x24.use_mirror_vertex_groups = False
me_plane_64x24.update()
me_circle_001 = bpy.data.meshes.new('Circle.001')
me_circle_001.from_pydata([(0.9, 0.5, 0.0), (0.9, 0.4, 4.5e-16), (0.9, 0.3, 1.183e-17), (0.8768, 0.1853, -3.875e-15), (0.8119, 0.08813, 1.247e-16), (0.7147, 0.02318, -2.646e-15), (0.6, -1.892e-16, -9.461e-17), (0.5, 0.0, 0.0), (0.4, -2.838e-16, -1.419e-16), (0.3, -9.461e-17, -4.731e-17), (0.9, 1.0, 0.0), (0.9, 0.9, -8.527e-16), (0.9, 0.8, 9e-16), (0.9, 0.7, -9e-16), (0.9, 0.6, 2.365e-17), (0.2, -3.785e-16, -1.892e-16), (0.1, -1.892e-16, -9.461e-17), (0.0, 0.0, 0.0)], [(0, 1), (14, 0), (1, 2), (2, 3), (3, 4), (4, 5), (5, 6), (6, 7), (7, 8), (8, 9), (15, 9), (10, 11), (11, 12), (12, 13), (13, 14), (15, 16), (16, 17)], [])
me_circle_001.use_remesh_preserve_volume = False
me_circle_001.use_remesh_preserve_attributes = False
me_circle_001.use_mirror_vertex_groups = False
me_circle_001.update()
me_cube_003 = bpy.data.meshes.new('Cube.003')
me_cube_003.from_pydata([(0.01, 0.1, -0.005), (0.01, -1.118e-08, -0.005), (-0.01, -1.118e-08, -0.005), (-0.01, 0.1, -0.005), (0.01, 0.1, 0.005), (0.01, -7.078e-08, 0.005), (-0.01, -1.118e-08, 0.005), (-0.01, 0.1, 0.005)], [], [(0, 1, 2, 3), (4, 7, 6, 5), (0, 4, 5, 1), (1, 5, 6, 2), (2, 6, 7, 3), (4, 0, 3, 7)])
me_cube_003.materials.append(mat_wood_pine)
me_cube_003.use_remesh_preserve_volume = False
me_cube_003.use_remesh_preserve_attributes = False
me_cube_003.use_mirror_vertex_groups = False
me_cube_003.update()
me_cube = bpy.data.meshes.new('Cube')
me_cube.from_pydata([(0.01073, 0.009258, -0.01641), (0.01348, -0.01407, -0.01364), (-0.01223, -0.01101, -0.01192), (-0.01342, 0.01365, -0.01365), (0.01972, 0.01375, 0.009886), (0.01333, -0.01368, 0.01398), (-0.01149, -0.01351, 0.01304), (-0.007896, 0.01193, 0.009385), (0.0003894, -0.01534, -0.01509), (0.01386, 0.0001361, -0.01433), (-0.006456, 0.01207, -0.01291), (-0.01383, 0.0005065, -0.01488), (0.01377, 4.409e-05, 0.01429), (0.002832, -0.01009, 0.01717), (-0.01492, -0.0008053, 0.0147), (0.005159, 0.01088, 0.008414), (0.014, -0.01517, 0.0005413), (0.01367, 0.01449, -0.0005993), (-0.01036, -0.01379, -0.00102), (-0.0138, 0.01385, -5.791e-05), (-0.0002182, 0.01665, 2.375e-05), (-0.01658, -0.00034, -6.912e-05), (-4.04e-06, -0.01716, 0.0001375), (0.01624, -9.615e-05, -3.333e-05), (-0.0003301, -3.135e-05, 0.01701), (-2.166e-05, -2.1e-05, -0.01687)], [], [(2, 11, 25, 8), (4, 15, 24, 12), (0, 17, 23, 9), (1, 16, 22, 8), (2, 18, 21, 11), (3, 19, 20, 10), (7, 15, 20, 19), (4, 17, 20, 15), (0, 10, 20, 17), (6, 14, 21, 18), (7, 19, 21, 14), (3, 11, 21, 19), (5, 13, 22, 16), (6, 18, 22, 13), (2, 8, 22, 18), (4, 12, 23, 17), (5, 16, 23, 12), (1, 9, 23, 16), (7, 14, 24, 15), (6, 13, 24, 14), (5, 12, 24, 13), (3, 10, 25, 11), (0, 9, 25, 10), (1, 8, 25, 9)])
me_cube.polygons.foreach_set('use_smooth', [True] * 24)
me_cube.use_remesh_preserve_volume = False
me_cube.use_remesh_preserve_attributes = False
me_cube.use_mirror_vertex_groups = False
me_cube.update()
me_plane_002 = bpy.data.meshes.new('Plane.002')
me_plane_002.from_pydata([(1.713, 1.713, 0.0), (1.713, -1.713, 0.0), (-1.713, -1.713, 0.0), (-1.713, 1.713, 0.0)], [], [(0, 3, 2, 1)])
me_plane_002.use_remesh_preserve_volume = False
me_plane_002.use_remesh_preserve_attributes = False
me_plane_002.use_mirror_vertex_groups = False
me_plane_002.update()
me_mountain_base = bpy.data.meshes.new('Mountain_base')
me_mountain_base.from_pydata([(0.75, 0.75, -0.097), (0.75, -0.75, -0.07358), (-0.75, -0.75, 0.01106), (-0.75, 0.75, -0.01401), (0.02809, -0.7787, -0.07978), (0.703, -0.06579, -0.0192), (-0.02845, 0.7036, -0.03608), (-0.6752, -0.03774, -0.06713), (-0.001165, -0.0002317, 1.372), (0.3844, -0.7779, -0.06741), (-0.3603, -0.7904, -0.01363), (0.6863, 0.369, -0.0998), (0.7525, -0.4235, -0.0567), (0.3814, 0.7048, -0.03426), (-0.3984, 0.738, -0.01728), (-0.7177, -0.3984, -0.02423), (-0.6833, 0.3693, -0.0411), (0.308, -0.002556, 1.058), (0.007456, -0.4228, 0.494), (-0.02911, 0.3375, 0.9222), (-0.3344, -0.01295, 0.7016), (-0.3442, 0.3677, 0.5086), (0.3561, 0.347, 0.3891), (0.3706, -0.4038, 0.3728), (-0.349, -0.3968, 0.4218), (-0.7333, 0.5773, -0.04856), (-0.6963, 0.185, -0.004815), (-0.5188, -0.0274, 0.3004), (-0.1601, 0.008288, 1.243), (-0.01271, 0.5085, 0.5233), (-0.01851, 0.1837, 1.233), (-0.5756, 0.7382, -0.07599), (-0.2102, 0.7353, -0.02841), (-0.2957, 0.2118, 0.7298), (-0.5279, 0.3478, 0.15), (-0.151, 0.3736, 0.7302), (-0.3889, 0.5508, 0.06279), (0.5768, 0.7348, -0.02729), (0.1643, 0.7074, -0.02352), (0.5288, -0.0155, 0.1579), (0.1369, -0.01742, 1.13), (0.7199, 0.5421, -0.1239), (0.7047, 0.14, -0.01174), (0.1812, 0.3257, 0.897), (0.357, 0.5324, 0.147), (0.3488, 0.1574, 0.4599), (0.5152, 0.3648, 0.07679), (0.7643, -0.573, -0.008727), (0.7349, -0.2327, -0.02388), (0.03701, -0.5987, 0.01665), (0.02289, -0.2069, 1.136), (0.5539, -0.7609, -0.02643), (0.1951, -0.767, -0.06317), (0.35, -0.1833, 1.005), (0.5462, -0.4294, 0.08617), (0.1911, -0.4111, 0.59), (0.3796, -0.579, 0.0698), (-0.5459, -0.7783, -0.07446), (-0.1665, -0.8081, -0.002455), (-0.7256, -0.5626, -0.06748), (-0.7132, -0.2336, -0.05067), (-0.1694, -0.3947, 0.6928), (-0.365, -0.5768, 0.2196), (-0.3329, -0.1857, 0.7529), (-0.5339, -0.4114, 0.1958), (-0.5191, -0.2115, 0.3353), (-0.169, -0.2081, 0.9611), (-0.1681, -0.6024, 0.1684), (0.198, -0.601, 0.103), (0.1742, -0.2073, 0.9236), (0.5375, -0.2239, 0.1898), (0.5173, 0.1619, 0.2456), (0.1626, 0.1704, 1.091), (0.1699, 0.5232, 0.2907), (-0.2049, 0.5332, 0.2833), (-0.1654, 0.1812, 1.138), (-0.5141, 0.1681, 0.3224), (-0.5488, 0.5528, -0.03043), (0.5435, 0.5427, -0.09385), (0.5644, -0.5888, 0.1311), (-0.5442, -0.5839, 0.07992), (-0.707, -0.31, -0.02908), (-0.6958, -0.1337, 0.007469), (-0.4422, -0.4047, 0.2838), (-0.6249, -0.4024, 0.1081), (-0.3416, -0.2974, 0.5974), (-0.3407, -0.0954, 0.6848), (-0.4325, -0.01528, 0.5262), (-0.5993, -0.02531, 0.1509), (-0.5315, -0.3162, 0.1945), (-0.6241, -0.2147, 0.1268), (-0.4202, -0.1944, 0.5612), (-0.5233, -0.1198, 0.328), (-0.2391, 0.0001524, 1.07), (-0.1038, 0.003045, 1.376), (-0.2678, -0.3969, 0.501), (-0.07961, -0.4114, 0.6431), (0.0168, -0.3074, 0.9114), (0.01251, -0.1113, 1.257), (-0.2589, -0.2026, 0.9056), (-0.1675, -0.09864, 1.111), (-0.1726, -0.3011, 0.7913), (-0.09932, -0.2001, 1.097), (0.02334, -0.5125, 0.1991), (0.04102, -0.6867, -0.0126), (-0.3556, -0.6858, 0.1576), (-0.362, -0.4828, 0.3511), (-0.2606, -0.809, -0.02577), (-0.07725, -0.802, -0.05465), (-0.1653, -0.5051, 0.4117), (-0.07216, -0.5903, 0.2006), (-0.2576, -0.5876, 0.2104), (-0.1585, -0.714, 0.06629), (0.2821, -0.7793, -0.07996), (0.1144, -0.7684, -0.03815), (0.388, -0.6772, -0.05069), (0.3769, -0.4908, 0.1702), (0.288, -0.4062, 0.4344), (0.09044, -0.4177, 0.6128), (0.2901, -0.5952, 0.1232), (0.1916, -0.6809, -0.0197), (0.2012, -0.5003, 0.3141), (0.1189, -0.6028, 0.08975), (0.3696, -0.2861, 0.6509), (0.2731, -0.09632, 1.193), (0.2124, -0.006667, 1.064), (0.0797, -0.03892, 1.29), (0.1918, -0.3087, 0.6762), (0.09219, -0.1998, 1.058), (0.2433, -0.2005, 1.063), (0.1233, -0.1218, 1.128), (0.4275, -0.008831, 0.5291), (0.6175, -0.04723, 0.01453), (0.6404, -0.4178, -0.01958), (0.4497, -0.4096, 0.2087), (0.7438, -0.3217, -0.03844), (0.7141, -0.1485, -0.03572), (0.4483, -0.1977, 0.4454), (0.5326, -0.1297, 0.2155), (0.546, -0.3288, 0.1481), (0.6421, -0.228, 0.1019), (0.6888, 0.246, -0.04088), (0.7091, 0.04234, -0.05019), (0.6046, 0.3639, -0.01632), (0.432, 0.3621, 0.2208), (0.3494, 0.2508, 0.4025), (0.3357, 0.07647, 0.7314), (0.5249, 0.2575, 0.1131), (0.6193, 0.1521, 0.02794), (0.4404, 0.1551, 0.3181), (0.5223, 0.07409, 0.1793), (0.2734, 0.3325, 0.7109), (0.06621, 0.3215, 1.008), (-0.02378, 0.2627, 1.144), (-0.01381, 0.1001, 1.199), (0.2505, 0.1629, 0.753), (0.1561, 0.08551, 1.204), (0.1663, 0.2522, 0.9998), (0.07943, 0.1788, 1.218), (-0.02082, 0.4215, 0.7762), (-0.01314, 0.6, 0.1796), (0.3589, 0.432, 0.2656), (0.3606, 0.6165, -0.01074), (0.2813, 0.699, -0.003798), (0.05875, 0.7069, -0.04547), (0.1732, 0.4332, 0.5403), (0.08457, 0.5194, 0.3742), (0.2548, 0.5303, 0.2354), (0.1675, 0.624, 0.02588), (-0.3053, 0.7357, -0.008545), (-0.1282, 0.7151, -0.0471), (-0.3808, 0.4518, 0.3532), (-0.3945, 0.637, -0.08005), (-0.2372, 0.3734, 0.6166), (-0.08758, 0.3529, 0.82), (-0.2992, 0.5388, 0.2354), (-0.2052, 0.626, 0.1093), (-0.1835, 0.4414, 0.5274), (-0.111, 0.5169, 0.4622), (-0.3133, 0.302, 0.6235), (-0.3129, 0.09091, 0.7531), (-0.1425, 0.2911, 0.9935), (-0.09578, 0.1789, 1.149), (-0.2069, 0.2146, 0.9225), (-0.1679, 0.08144, 1.27), (-0.4539, 0.3583, 0.3354), (-0.606, 0.3543, 0.02595), (-0.6891, 0.2819, -0.07565), (-0.6837, 0.07723, -0.01592), (-0.4117, 0.1722, 0.5382), (-0.4679, 0.07657, 0.2996), (-0.514, 0.2668, 0.2376), (-0.6097, 0.1687, 0.05528), (-0.7392, 0.6578, -0.002329), (-0.7028, 0.4656, -0.08046), (-0.6696, 0.7504, -0.03137), (-0.4934, 0.742, -0.01397), (-0.5365, 0.4441, 0.006666), (-0.6342, 0.5595, -0.03959), (-0.4633, 0.556, -0.06119), (-0.5658, 0.6546, -0.0624), (0.66, 0.7399, -0.03903), (0.4825, 0.7236, -0.04579), (0.7315, 0.6457, -0.112), (0.7084, 0.4581, -0.08975), (0.4499, 0.5408, 0.02367), (0.5555, 0.6404, -0.06482), (0.5361, 0.4448, -0.03918), (0.6339, 0.5409, -0.1574), (0.7651, -0.6689, -0.02548), (0.7605, -0.5027, -0.006055), (0.6495, -0.7647, -0.07087), (0.4762, -0.7723, -0.09582), (0.5483, -0.5153, 0.1809), (0.6743, -0.5771, 0.0655), (0.4636, -0.5889, 0.152), (0.5536, -0.6714, 0.05145), (-0.6455, -0.7741, -0.1009), (-0.4552, -0.7916, -0.02052), (-0.7285, -0.6621, -0.009188), (-0.7156, -0.4754, -0.06839), (-0.4616, -0.5834, 0.1841), (-0.5407, -0.6841, -0.06231), (-0.5431, -0.5034, 0.08762), (-0.6338, -0.5766, -0.03036), (-0.6304, -0.4891, -0.005408), (-0.448, -0.4922, 0.2394), (-0.4539, -0.6823, 0.05464), (0.4706, -0.6766, 0.009179), (0.4652, -0.5003, 0.1744), (0.6568, -0.5037, 0.04548), (0.6162, 0.4546, -0.09525), (0.4429, 0.4467, 0.1081), (0.4647, 0.6287, -0.04868), (-0.4779, 0.645, -0.1202), (-0.4572, 0.4513, 0.1654), (-0.6233, 0.4618, -0.007446), (-0.6054, 0.2676, 0.07014), (-0.4308, 0.2665, 0.4511), (-0.3759, 0.07819, 0.5563), (-0.2365, 0.09881, 1.015), (-0.2051, 0.3078, 0.8386), (-0.09502, 0.2661, 1.081), (-0.1043, 0.4347, 0.6476), (-0.2785, 0.4519, 0.4102), (-0.3006, 0.6393, 0.003725), (0.2682, 0.617, 0.04826), (0.2661, 0.432, 0.4256), (0.07724, 0.4236, 0.7068), (0.07397, 0.2543, 1.12), (0.2622, 0.2501, 0.7472), (0.2485, 0.07696, 0.8785), (0.4297, 0.07531, 0.4589), (0.4344, 0.2578, 0.3161), (0.6059, 0.2589, 0.04419), (0.6428, -0.3274, 0.04938), (0.453, -0.3101, 0.2771), (0.4369, -0.1063, 0.5929), (0.187, -0.1026, 1.062), (0.2737, -0.3014, 0.6846), (0.09622, -0.3114, 0.8467), (0.1084, -0.5084, 0.3177), (0.2848, -0.4987, 0.274), (0.2893, -0.6822, -0.006238), (-0.265, -0.6945, 0.08184), (-0.2629, -0.4927, 0.3832), (-0.07326, -0.5046, 0.3548), (-0.08001, -0.3075, 0.8623), (-0.255, -0.2963, 0.7359), (-0.2491, -0.09962, 0.9635), (-0.4263, -0.1094, 0.5448), (-0.4337, -0.3013, 0.4485), (-0.621, -0.3137, 0.06039), (-0.6066, -0.1275, 0.1446), (-0.1051, -0.1011, 1.264), (-0.06736, -0.6975, -0.006419), (0.1145, -0.6863, -0.02966), (0.07354, -0.1073, 1.232), (0.6261, -0.1345, 0.08976), (0.6135, 0.05516, 0.0902), (0.0757, 0.08417, 1.311), (0.07327, 0.6107, 0.1726), (-0.1141, 0.6202, 0.1156), (-0.09009, 0.09039, 1.298), (-0.6011, 0.072, 0.13), (-0.6519, 0.6546, -0.05809), (0.6475, 0.6424, -0.1194), (0.6581, -0.6682, -0.02164), (-0.6414, -0.6687, -0.05042), (-0.04892, 0.09563, 1.211), (-0.04881, 0.001402, 1.346), (-0.07436, 0.7089, -0.08074), (-0.0596, 0.6093, 0.1061), (-0.008862, -0.6917, -0.05368), (-0.02039, -0.7894, -0.1117), (-0.03923, -0.1066, 1.229), (-0.03013, -0.307, 0.8585), (-0.03262, -0.4176, 0.517), (-0.02112, -0.5089, 0.2205), (-0.05922, 0.4276, 0.7294), (-0.05602, 0.3446, 0.8838), (-0.05657, 0.2643, 1.124), (-0.05408, 0.1815, 1.161), (-0.05794, 0.5124, 0.5089), (-0.01324, -0.5948, 0.04282), (-0.03396, -0.2033, 1.088)], [], [(2, 217, 288, 219), (1, 209, 287, 211), (0, 201, 286, 203), (3, 193, 285, 195), (7, 88, 284, 188), (8, 154, 289, 290), (6, 291, 292, 160), (6, 160, 281, 164), (8, 126, 280, 154), (5, 142, 279, 132), (5, 132, 278, 136), (8, 98, 277, 126), (4, 114, 276, 104), (4, 104, 293, 294), (8, 290, 295, 98), (7, 82, 273, 88), (15, 84, 272, 81), (24, 85, 271, 83), (20, 87, 270, 86), (20, 86, 269, 93), (24, 95, 268, 85), (18, 97, 296, 297), (18, 297, 298, 103), (24, 106, 265, 95), (10, 107, 264, 105), (9, 115, 263, 113), (23, 117, 262, 116), (18, 103, 261, 118), (18, 118, 260, 97), (23, 123, 259, 117), (17, 125, 258, 124), (17, 124, 257, 131), (23, 134, 256, 123), (12, 135, 255, 133), (11, 143, 254, 141), (22, 145, 253, 144), (17, 131, 252, 146), (17, 146, 251, 125), (22, 151, 250, 145), (19, 153, 249, 152), (19, 152, 248, 159), (22, 161, 247, 151), (13, 163, 246, 162), (14, 172, 245, 169), (21, 173, 244, 171), (19, 159, 299, 300), (19, 300, 301, 153), (21, 179, 241, 173), (20, 93, 240, 180), (20, 180, 239, 87), (21, 185, 238, 179), (16, 187, 237, 186), (16, 186, 236, 194), (21, 171, 235, 185), (14, 196, 234, 172), (13, 162, 233, 202), (22, 144, 232, 161), (11, 204, 231, 143), (12, 133, 230, 210), (23, 116, 229, 134), (9, 212, 228, 115), (10, 105, 227, 218), (24, 83, 226, 106), (15, 220, 225, 84), (59, 224, 225, 220), (80, 223, 225, 224), (64, 84, 225, 223), (64, 223, 226, 83), (80, 221, 226, 223), (62, 106, 226, 221), (62, 221, 227, 105), (80, 222, 227, 221), (57, 218, 227, 222), (51, 216, 228, 212), (79, 215, 228, 216), (56, 115, 228, 215), (56, 215, 229, 116), (79, 213, 229, 215), (54, 134, 229, 213), (54, 213, 230, 133), (79, 214, 230, 213), (47, 210, 230, 214), (41, 208, 231, 204), (78, 207, 231, 208), (46, 143, 231, 207), (46, 207, 232, 144), (78, 205, 232, 207), (44, 161, 232, 205), (44, 205, 233, 162), (78, 206, 233, 205), (37, 202, 233, 206), (31, 200, 234, 196), (77, 199, 234, 200), (36, 172, 234, 199), (36, 199, 235, 171), (77, 197, 235, 199), (34, 185, 235, 197), (34, 197, 236, 186), (77, 198, 236, 197), (25, 194, 236, 198), (26, 192, 237, 187), (76, 191, 237, 192), (34, 186, 237, 191), (34, 191, 238, 185), (76, 189, 238, 191), (33, 179, 238, 189), (33, 189, 239, 180), (76, 190, 239, 189), (27, 87, 239, 190), (28, 184, 240, 93), (75, 183, 240, 184), (33, 180, 240, 183), (33, 183, 241, 179), (75, 181, 241, 183), (35, 173, 241, 181), (35, 181, 242, 174), (75, 182, 242, 181), (30, 153, 301, 302), (29, 303, 299, 159), (74, 177, 243, 178), (35, 174, 243, 177), (35, 177, 244, 173), (74, 175, 244, 177), (36, 171, 244, 175), (36, 175, 245, 172), (74, 176, 245, 175), (32, 169, 245, 176), (38, 168, 246, 163), (73, 167, 246, 168), (44, 162, 246, 167), (44, 167, 247, 161), (73, 165, 247, 167), (43, 151, 247, 165), (43, 165, 248, 152), (73, 166, 248, 165), (29, 159, 248, 166), (30, 158, 249, 153), (72, 157, 249, 158), (43, 152, 249, 157), (43, 157, 250, 151), (72, 155, 250, 157), (45, 145, 250, 155), (45, 155, 251, 146), (72, 156, 251, 155), (40, 125, 251, 156), (39, 150, 252, 131), (71, 149, 252, 150), (45, 146, 252, 149), (45, 149, 253, 145), (71, 147, 253, 149), (46, 144, 253, 147), (46, 147, 254, 143), (71, 148, 254, 147), (42, 141, 254, 148), (48, 140, 255, 135), (70, 139, 255, 140), (54, 133, 255, 139), (54, 139, 256, 134), (70, 137, 256, 139), (53, 123, 256, 137), (53, 137, 257, 124), (70, 138, 257, 137), (39, 131, 257, 138), (40, 130, 258, 125), (69, 129, 258, 130), (53, 124, 258, 129), (53, 129, 259, 123), (69, 127, 259, 129), (55, 117, 259, 127), (55, 127, 260, 118), (69, 128, 260, 127), (50, 97, 260, 128), (49, 122, 261, 103), (68, 121, 261, 122), (55, 118, 261, 121), (55, 121, 262, 117), (68, 119, 262, 121), (56, 116, 262, 119), (56, 119, 263, 115), (68, 120, 263, 119), (52, 113, 263, 120), (58, 112, 264, 107), (67, 111, 264, 112), (62, 105, 264, 111), (62, 111, 265, 106), (67, 109, 265, 111), (61, 95, 265, 109), (61, 109, 266, 96), (67, 110, 266, 109), (49, 103, 298, 304), (50, 305, 296, 97), (66, 101, 267, 102), (61, 96, 267, 101), (61, 101, 268, 95), (66, 99, 268, 101), (63, 85, 268, 99), (63, 99, 269, 86), (66, 100, 269, 99), (28, 93, 269, 100), (27, 92, 270, 87), (65, 91, 270, 92), (63, 86, 270, 91), (63, 91, 271, 85), (65, 89, 271, 91), (64, 83, 271, 89), (64, 89, 272, 84), (65, 90, 272, 89), (60, 81, 272, 90), (60, 90, 273, 82), (65, 92, 273, 90), (27, 88, 273, 92), (28, 100, 274, 94), (66, 102, 274, 100), (50, 98, 295, 305), (49, 304, 293, 104), (67, 112, 275, 110), (58, 108, 275, 112), (52, 120, 276, 114), (68, 122, 276, 120), (49, 104, 276, 122), (50, 128, 277, 98), (69, 130, 277, 128), (40, 126, 277, 130), (39, 138, 278, 132), (70, 140, 278, 138), (48, 136, 278, 140), (42, 148, 279, 142), (71, 150, 279, 148), (39, 132, 279, 150), (40, 156, 280, 126), (72, 158, 280, 156), (30, 154, 280, 158), (29, 166, 281, 160), (73, 168, 281, 166), (38, 164, 281, 168), (32, 176, 282, 170), (74, 178, 282, 176), (29, 160, 292, 303), (30, 302, 289, 154), (75, 184, 283, 182), (28, 94, 283, 184), (27, 190, 284, 88), (76, 192, 284, 190), (26, 188, 284, 192), (25, 198, 285, 193), (77, 200, 285, 198), (31, 195, 285, 200), (37, 206, 286, 201), (78, 208, 286, 206), (41, 203, 286, 208), (47, 214, 287, 209), (79, 216, 287, 214), (51, 211, 287, 216), (57, 222, 288, 217), (80, 224, 288, 222), (59, 219, 288, 224), (302, 182, 283, 289), (292, 282, 178, 303), (304, 110, 275, 293), (295, 274, 102, 305), (305, 102, 267, 296), (298, 266, 110, 304), (303, 178, 243, 299), (301, 242, 182, 302), (300, 174, 242, 301), (299, 243, 174, 300), (297, 96, 266, 298), (296, 267, 96, 297), (290, 94, 274, 295), (293, 275, 108, 294), (291, 170, 282, 292), (289, 283, 94, 290)])
me_mountain_base.polygons.foreach_set('use_smooth', [True] * 272)
_k = {(209, 287): 0.03922, (211, 287): 0.01176, (8, 154): 1.0, (94, 283): 1.0, (8, 126): 1.0, (126, 280): 1.0, (154, 280): 1.0, (8, 98): 1.0, (98, 277): 0.67843, (126, 277): 0.77255, (94, 274): 0.59608, (24, 83): 0.06667, (18, 97): 0.03137, (24, 106): 0.15686, (106, 265): 0.38039, (10, 107): 0.70196, (107, 264): 0.81961, (105, 264): 1.0, (10, 105): 1.0, (116, 262): 0.14118, (23, 116): 0.28235, (118, 260): 0.32549, (97, 260): 0.27059, (23, 123): 0.07843, (123, 259): 0.8, (117, 259): 0.18431, (17, 125): 0.55686, (125, 258): 1.0, (124, 258): 0.83137, (17, 124): 0.77647, (124, 257): 0.49412, (23, 134): 0.29804, (134, 256): 0.25098, (123, 256): 0.05882, (12, 135): 0.01569, (135, 255): 0.03137, (133, 255): 0.58039, (12, 133): 0.42353, (22, 145): 0.63529, (145, 253): 0.29412, (144, 253): 0.10196, (22, 144): 0.3098, (17, 146): 0.00784, (146, 251): 0.01176, (125, 251): 0.41961, (22, 151): 1.0, (151, 250): 1.0, (145, 250): 0.66275, (19, 153): 0.24706, (153, 249): 0.73333, (152, 249): 0.41176, (19, 152): 0.04314, (152, 248): 0.00392, (19, 159): 0.02353, (22, 161): 0.41569, (161, 247): 0.41569, (151, 247): 1.0, (21, 173): 0.53333, (173, 244): 0.38431, (21, 171): 0.02353, (174, 243): 0.37255, (174, 242): 0.43137, (21, 179): 0.52941, (179, 241): 1.0, (173, 241): 1.0, (180, 240): 0.12941, (21, 185): 0.01176, (179, 238): 0.2902, (161, 232): 0.00392, (133, 230): 1.0, (210, 230): 0.66275, (12, 210): 0.15294, (116, 229): 0.99608, (134, 229): 1.0, (212, 228): 0.01569, (115, 228): 0.08235, (105, 227): 1.0, (218, 227): 0.89412, (10, 218): 0.76078, (83, 226): 0.39608, (106, 226): 0.81569, (80, 223): 0.36078, (223, 225): 0.02745, (80, 224): 0.07843, (64, 223): 0.14118, (223, 226): 0.57647, (64, 83): 0.09412, (80, 221): 0.97255, (221, 226): 1.0, (62, 106): 1.0, (62, 221): 1.0, (221, 227): 1.0, (62, 105): 1.0, (80, 222): 0.44314, (222, 227): 0.7451, (57, 218): 0.23922, (57, 222): 0.17647, (51, 216): 0.13725, (216, 228): 0.44706, (79, 215): 1.0, (215, 228): 0.78824, (79, 216): 1.0, (56, 115): 0.12941, (56, 215): 0.83137, (215, 229): 1.0, (56, 116): 0.51765, (79, 213): 1.0, (213, 229): 1.0, (54, 134): 1.0, (54, 213): 1.0, (213, 230): 1.0, (54, 133): 1.0, (79, 214): 1.0, (214, 230): 1.0, (47, 210): 0.16471, (47, 214): 0.38039, (189, 238): 0.01176, (33, 179): 0.77255, (33, 189): 0.25882, (33, 180): 0.23137, (28, 184): 0.6902, (184, 240): 0.14902, (28, 93): 0.04706, (75, 183): 0.60392, (183, 240): 0.5098, (75, 184): 0.56471, (33, 183): 0.77255, (183, 241): 1.0, (75, 181): 0.56471, (181, 241): 0.86667, (35, 173): 0.87843, (35, 181): 0.64706, (181, 242): 0.53333, (35, 174): 0.56863, (75, 182): 0.54902, (182, 242): 0.58039, (30, 153): 1.0, (178, 243): 0.05098, (74, 177): 0.00784, (177, 243): 0.31765, (35, 177): 0.61176, (177, 244): 0.19216, (73, 167): 0.01176, (167, 247): 0.25882, (73, 165): 0.24706, (165, 247): 0.7098, (43, 151): 0.8, (43, 165): 0.48235, (165, 248): 0.26667, (43, 152): 0.11765, (166, 248): 0.02745, (30, 158): 1.0, (158, 249): 1.0, (72, 157): 0.88627, (157, 249): 0.66275, (72, 158): 1.0, (43, 157): 0.41176, (157, 250): 0.69804, (72, 155): 0.61961, (155, 250): 0.6902, (45, 145): 0.27843, (45, 155): 0.29804, (155, 251): 0.23529, (45, 146): 0.05098, (72, 156): 1.0, (156, 251): 0.86275, (40, 125): 0.85882, (40, 156): 1.0, (45, 149): 0.01569, (149, 253): 0.01569, (140, 255): 0.00784, (70, 139): 0.06275, (139, 255): 0.4, (54, 139): 0.98431, (139, 256): 0.21176, (53, 123): 1.0, (53, 137): 0.73333, (137, 257): 0.07843, (53, 124): 1.0, (40, 130): 1.0, (130, 258): 1.0, (69, 129): 0.97255, (129, 258): 1.0, (69, 130): 1.0, (53, 129): 0.87843, (129, 259): 1.0, (69, 127): 1.0, (127, 259): 0.86275, (55, 117): 0.01569, (55, 127): 0.4, (127, 260): 0.79216, (55, 118): 0.08627, (69, 128): 0.8549, (128, 260): 0.49412, (50, 97): 1.0, (50, 128): 0.52549, (119, 262): 0.00392, (56, 119): 0.07843, (58, 112): 0.18039, (112, 264): 0.7451, (58, 107): 0.19608, (67, 111): 0.62353, (111, 264): 1.0, (67, 112): 0.33333, (62, 111): 1.0, (111, 265): 0.62745, (67, 109): 0.03137, (109, 265): 0.00784, (67, 110): 0.01569, (28, 100): 0.0549, (28, 94): 0.99608, (50, 98): 1.0, (112, 275): 0.04706, (128, 277): 0.63137, (130, 277): 0.81569, (40, 126): 1.0, (156, 280): 1.0, (158, 280): 1.0, (30, 154): 1.0, (182, 283): 1.0, (184, 283): 1.0, (214, 287): 0.41961, (47, 209): 0.03137, (216, 287): 0.34902, (222, 288): 0.04314, (30, 302): 1.0, (182, 302): 1.0, (154, 289): 1.0, (283, 289): 1.0, (98, 295): 0.19216, (274, 295): 0.19216, (50, 305): 0.09412, (102, 305): 0.09412, (159, 299): 0.12549, (243, 299): 0.12549, (153, 301): 0.45882, (242, 301): 0.45882, (19, 300): 0.17647, (174, 300): 0.17647, (8, 290): 1.0, (94, 290): 1.0}
me_mountain_base.attributes.new('crease_edge', 'FLOAT', 'EDGE').data.foreach_set('value', [_k.get((min(e.vertices), max(e.vertices)), 0.0) for e in me_mountain_base.edges])
me_mountain_base.materials.append(mat_stone_concrete_001)
me_mountain_base.use_remesh_preserve_volume = False
me_mountain_base.use_remesh_preserve_attributes = False
me_mountain_base.use_mirror_vertex_groups = False
me_mountain_base.update()
me_plane_001 = bpy.data.meshes.new('Plane.001')
me_plane_001.from_pydata([(0.5, 0.5, 0.0), (0.5, -1.5, 0.0), (-0.5, -1.5, 0.0), (-0.5, 0.5, 0.0)], [], [(0, 3, 2, 1)])
me_plane_001.use_remesh_preserve_volume = False
me_plane_001.use_remesh_preserve_attributes = False
me_plane_001.use_mirror_vertex_groups = False
me_plane_001.update()
me_tunnel = bpy.data.meshes.new('Tunnel')
me_tunnel.from_pydata([(0.2, 0.2, 1.49e-08), (0.2, -0.2, 1.49e-08), (-0.7, -0.2, 1.49e-08), (-0.7, 0.2, 1.49e-08), (0.2, 0.2, 0.2), (0.2, -0.2, 0.2), (-0.7, -0.2, 0.2), (-0.7, 0.2, 0.2), (0.2, -0.1517, 1.49e-08), (-0.7, -0.1517, 1.49e-08), (-0.7, -0.1517, 0.2), (0.2, -0.1517, 0.2), (-0.7, 0.1438, 0.2), (-0.7, 0.1438, 1.49e-08), (0.2, 0.1438, 0.2), (0.2, 0.1438, 1.49e-08), (0.2, 0.2, 0.1575), (0.2, -0.2, 0.1575), (-0.7, -0.2, 0.1575), (-0.7, 0.2, 0.1575), (-0.7, -0.1517, 0.1775), (0.2, -0.1517, 0.1775), (-0.7, 0.1438, 0.1775), (0.2, 0.1438, 0.1775)], [], [(0, 15, 13, 3), (4, 7, 12, 14), (0, 16, 23, 15), (1, 17, 18, 2), (2, 18, 20, 9), (4, 16, 19, 7), (10, 12, 22, 20), (11, 5, 17, 21), (10, 6, 5, 11), (8, 1, 2, 9), (12, 7, 19, 22), (14, 11, 21, 23), (12, 10, 11, 14), (19, 3, 13, 22), (17, 1, 8, 21), (16, 0, 3, 19), (18, 6, 10, 20), (17, 5, 6, 18), (16, 4, 14, 23), (8, 9, 20, 21), (13, 15, 23, 22), (20, 22, 23, 21)])
me_tunnel.materials.append(mat_wood_pine)
me_tunnel.use_remesh_preserve_volume = False
me_tunnel.use_remesh_preserve_attributes = False
me_tunnel.use_mirror_vertex_groups = False
me_tunnel.update()

# ---- curves / text
cu_rails_curve = bpy.data.curves.new('Rails_Curve', 'CURVE')
cu_rails_curve.dimensions = '3D'
_sp = cu_rails_curve.splines.new('BEZIER'); _sp.bezier_points.add(3)
_sp.bezier_points.foreach_set('co', [1.3, 1.0, 0.0, 1.3, 0.3, 0.0, 1.0, -8.352e-23, 0.0, 0.3, 0.0, 0.0])
_sp.bezier_points.foreach_set('handle_left', [1.3, 1.273, 0.0, 1.3, 0.4, 0.0, 1.2, -1.002e-22, 0.0, 0.3991, 1.455e-23, 0.0])
_sp.bezier_points.foreach_set('handle_right', [1.3, 0.7267, 0.0, 1.3, 0.1, 0.0, 0.8, -6.681e-23, 0.0, 0.02671, -4.01e-23, 0.0])
for _p, _l, _r in zip(_sp.bezier_points, ['AUTO', 'ALIGNED', 'ALIGNED', 'ALIGNED'], ['AUTO', 'FREE', 'ALIGNED', 'ALIGNED']): _p.handle_left_type = _l; _p.handle_right_type = _r
_sp.radius_interpolation = 'EASE'
_sp.order_u = 2
_sp.order_v = 2
cu_rails_curve.materials.append(mat_metal_corroded)
cu_rails_curve.use_path_clamp = True
cu_rails_curve.use_deform_bounds = True
cu_rails_curve.use_radius = False
cu_rails_curve.bevel_mode = 'OBJECT'
cu_rails_curve.bevel_resolution = 0
cu_rails_curve.resolution_u = 6
cu_rails_curve.resolution_v = 6
cu_rails_curve.fill_mode = 'HALF'
cu_rails_curve.twist_mode = 'Z_UP'
cu_rail_profile = bpy.data.curves.new('Rail_Profile', 'CURVE')
cu_rail_profile.dimensions = '3D'
_sp = cu_rail_profile.splines.new('BEZIER'); _sp.bezier_points.add(7)
_sp.bezier_points.foreach_set('co', [0.2, 0.1, 0.0, 0.2, 3.821e-16, 0.0, 0.0, 0.0, 0.0, -0.1998, -4.181e-05, 0.0, -0.2, 0.1, 0.0, -0.1, 0.6, 0.0, -2.11e-22, 1.0, 0.0, 0.1, 0.6, 0.0])
_sp.bezier_points.foreach_set('handle_left', [0.1, 0.1, 0.0, 0.2, 0.05, 0.0, 0.07808, 8.17e-06, 0.0, -0.15, -2.866e-16, 0.0, -0.2, -3.821e-16, 0.0, -0.1, 0.45, 0.0, -0.4, 1.0, 0.0, 0.1, 0.8, 0.0])
_sp.bezier_points.foreach_set('handle_right', [0.2, 3.821e-16, 0.0, 0.16, 3.057e-16, 0.0, -0.07801, -8.162e-06, 0.0, -0.1998, 0.04996, 0.0, -0.1, 0.1, 0.0, -0.1, 0.8, 0.0, 0.4, 1.0, 0.0, 0.1, 0.45, 0.0])
for _p, _l, _r in zip(_sp.bezier_points, ['FREE', 'FREE', 'AUTO', 'FREE', 'FREE', 'ALIGNED', 'ALIGNED', 'FREE'], ['FREE', 'FREE', 'AUTO', 'FREE', 'FREE', 'ALIGNED', 'ALIGNED', 'FREE']): _p.handle_left_type = _l; _p.handle_right_type = _r
_sp.radius_interpolation = 'EASE'
_sp.order_u = 2
_sp.order_v = 2
_sp.use_cyclic_u = True
_sp = cu_rail_profile.splines.new('BEZIER'); _sp.bezier_points.add(7)
_sp.bezier_points.foreach_set('co', [5.2, 0.1, 0.0, 5.2, 9.936e-15, 0.0, 5.0, 9.553e-15, 0.0, 4.8, -4.181e-05, 0.0, 4.8, 0.1, 0.0, 4.9, 0.6, 0.0, 5.0, 1.0, 0.0, 5.1, 0.6, 0.0])
_sp.bezier_points.foreach_set('handle_left', [5.1, 0.1, 0.0, 5.2, 0.05, 0.0, 5.078, 8.17e-06, 0.0, 4.85, 9.267e-15, 0.0, 4.8, 9.171e-15, 0.0, 4.9, 0.45, 0.0, 4.6, 1.0, 0.0, 5.1, 0.8, 0.0])
_sp.bezier_points.foreach_set('handle_right', [5.2, 9.936e-15, 0.0, 5.16, 9.859e-15, 0.0, 4.922, -8.162e-06, 0.0, 4.8, 0.04996, 0.0, 4.9, 0.1, 0.0, 4.9, 0.8, 0.0, 5.4, 1.0, 0.0, 5.1, 0.45, 0.0])
for _p, _l, _r in zip(_sp.bezier_points, ['FREE', 'FREE', 'AUTO', 'FREE', 'FREE', 'ALIGNED', 'ALIGNED', 'FREE'], ['FREE', 'FREE', 'AUTO', 'FREE', 'FREE', 'ALIGNED', 'ALIGNED', 'FREE']): _p.handle_left_type = _l; _p.handle_right_type = _r
_sp.radius_interpolation = 'EASE'
_sp.order_u = 2
_sp.order_v = 2
_sp.use_cyclic_u = True
cu_rail_profile.use_path_clamp = True
cu_rail_profile.use_deform_bounds = True
cu_rail_profile.use_radius = False
cu_rail_profile.bevel_resolution = 0
cu_rail_profile.resolution_u = 6
cu_rail_profile.resolution_v = 6
cu_rail_profile.fill_mode = 'HALF'
cu_rail_profile.twist_mode = 'Z_UP'

# ---- objects
ob_coal_shelter = bpy.data.objects.new('Coal_shelter', me_tunnel_002)
ob_camera = bpy.data.objects.new('Camera', cam_camera)
ob_mountain_003 = bpy.data.objects.new('Mountain.003', me_mountain)
ob_mountain_002 = bpy.data.objects.new('Mountain.002', me_mountain)
ob_mountain_001 = bpy.data.objects.new('Mountain.001', me_mountain)
ob_mountain_cover1 = bpy.data.objects.new('Mountain_Cover1', me_mountain_cover1)
ob_circle = bpy.data.objects.new('Circle', me_rails_wood)
ob_cube_001 = bpy.data.objects.new('Cube.001', me_cube_001)
ob_rail_curve = bpy.data.objects.new('Rail_Curve', cu_rails_curve)
ob_rail_profile = bpy.data.objects.new('Rail_Profile', cu_rail_profile)
ob_tunnel_001 = bpy.data.objects.new('Tunnel.001', me_tunnel_001)
ob_plane = bpy.data.objects.new('Plane', me_plane)
ob_mountain = bpy.data.objects.new('Mountain', me_mountain)
ob_default_sun = bpy.data.objects.new('Default_Sun', light_default_sun)
ob_camera_128x48 = bpy.data.objects.new('Camera_128x48', cam_camera_128x48)
ob_camera_64x24 = bpy.data.objects.new('Camera_64x24', cam_camera_64x24)
ob_plane_128x48 = bpy.data.objects.new('Plane_128x48', me_plane_128x48)
ob_plane_64x24 = bpy.data.objects.new('Plane_64x24', me_plane_64x24)
ob_circle_001 = bpy.data.objects.new('Circle.001', me_circle_001)
ob_cube_003 = bpy.data.objects.new('Cube.003', me_cube_003)
ob_cube = bpy.data.objects.new('Cube', me_cube)
ob_plane_003 = bpy.data.objects.new('Plane.003', me_plane_002)
ob_mountain_base = bpy.data.objects.new('Mountain_base', me_mountain_base)
ob_plane_001 = bpy.data.objects.new('Plane.001', me_plane_001)
ob_tunnel = bpy.data.objects.new('Tunnel', me_tunnel)

# ---- transforms, parenting, visibility, modifiers, constraints
ob_coal_shelter.location = (1.446, 0.4273, 0.0)
ob_coal_shelter.lock_rotations_4d = False
ob_coal_shelter.empty_display_type = 'ARROWS'
ob_coal_shelter.color = (0.0, 0.0, 0.0, 1.0)
ob_coal_shelter.lineart.crease_threshold = 0.0
ob_camera.location = (2.651, -0.0531, 0.7815)
ob_camera.rotation_euler = (1.194, -0.02017, 1.54)
ob_camera.lock_rotations_4d = False
ob_camera.empty_display_type = 'ARROWS'
ob_camera.color = (0.0, 0.0, 0.0, 1.0)
ob_camera.lineart.crease_threshold = 0.0
ob_mountain_003.location = (-2.673, 2.48, 6.258)
ob_mountain_003.rotation_euler = (0.0, -0.0, 1.571)
ob_mountain_003.scale = (2.0, 2.0, 1.0)
ob_mountain_003.lock_rotations_4d = False
ob_mountain_003.empty_display_type = 'ARROWS'
ob_mountain_003.color = (0.0, 0.0, 0.0, 1.0)
ob_mountain_003.lineart.crease_threshold = 0.0
_vg = ob_mountain_003.vertex_groups.new(name='mountain_border')
_m = ob_mountain_003.modifiers.new('Subdivision', 'SUBSURF')
_m.uv_smooth = 'NONE'
_m.levels = 2
_m.render_levels = 3
ob_mountain_002.location = (-1.676, 1.604, 4.011)
ob_mountain_002.rotation_euler = (0.0, -0.0, 3.142)
ob_mountain_002.scale = (2.0, 2.0, 1.0)
ob_mountain_002.lock_rotations_4d = False
ob_mountain_002.empty_display_type = 'ARROWS'
ob_mountain_002.color = (0.0, 0.0, 0.0, 1.0)
ob_mountain_002.lineart.crease_threshold = 0.0
_vg = ob_mountain_002.vertex_groups.new(name='mountain_border')
_m = ob_mountain_002.modifiers.new('Subdivision', 'SUBSURF')
_m.uv_smooth = 'NONE'
_m.levels = 2
_m.render_levels = 3
ob_mountain_001.location = (-0.8434, 0.796, 2.044)
ob_mountain_001.rotation_euler = (0.0, -0.0, -1.571)
ob_mountain_001.scale = (2.0, 2.0, 1.0)
ob_mountain_001.lock_rotations_4d = False
ob_mountain_001.empty_display_type = 'ARROWS'
ob_mountain_001.color = (0.0, 0.0, 0.0, 1.0)
ob_mountain_001.lineart.crease_threshold = 0.0
_vg = ob_mountain_001.vertex_groups.new(name='mountain_border')
_m = ob_mountain_001.modifiers.new('Subdivision', 'SUBSURF')
_m.uv_smooth = 'NONE'
_m.levels = 2
_m.render_levels = 3
ob_mountain_cover1.location = (0.0, 0.0, 0.07747)
ob_mountain_cover1.lock_rotations_4d = False
ob_mountain_cover1.empty_display_type = 'ARROWS'
ob_mountain_cover1.color = (0.0, 0.0, 0.0, 1.0)
ob_mountain_cover1.lineart.crease_threshold = 0.0
_m = ob_mountain_cover1.modifiers.new('Subdivision', 'SUBSURF')
_m.uv_smooth = 'NONE'
_m.levels = 2
_m.render_levels = 3
ob_circle.location = (2.1, 0.0, 0.0)
ob_circle.track_axis = 'POS_Z'
ob_circle.lock_rotations_4d = False
ob_circle.empty_display_type = 'ARROWS'
ob_circle.color = (0.0, 0.0, 0.0, 1.0)
ob_circle.show_instancer_for_render = False
ob_circle.instance_type = 'VERTS'
ob_circle.use_instance_vertices_rotation = True
ob_circle.display_type = 'WIRE'
ob_circle.lineart.crease_threshold = 0.0
ob_cube_001.parent = ob_circle
ob_cube_001.matrix_parent_inverse = Matrix(((1.0, 0.0, 0.0, -2.1), (0.0, 1.0, 0.0, -0.0), (0.0, 0.0, 1.0, -0.0), (0.0, 0.0, 0.0, 1.0)))
ob_cube_001.location = (2.1, 0.0, 0.0)
ob_cube_001.track_axis = 'POS_X'
ob_cube_001.lock_rotations_4d = False
ob_cube_001.empty_display_type = 'ARROWS'
ob_cube_001.color = (0.0, 0.0, 0.0, 1.0)
ob_cube_001.lineart.crease_threshold = 0.0
ob_rail_curve.location = (0.5, 0.0, -9.883e-23)
ob_rail_curve.lock_rotations_4d = False
ob_rail_curve.empty_display_type = 'ARROWS'
ob_rail_curve.color = (0.0, 0.0, 0.0, 1.0)
ob_rail_curve.lineart.crease_threshold = 0.0
ob_rail_profile.location = (0.5, 0.0, 9.327e-31)
ob_rail_profile.rotation_euler = (1.571, 6.426e-41, 1.571)
ob_rail_profile.scale = (0.02117, 0.02117, 0.02117)
ob_rail_profile.lock_rotations_4d = False
ob_rail_profile.empty_display_type = 'ARROWS'
ob_rail_profile.color = (0.0, 0.0, 0.0, 1.0)
ob_rail_profile.lineart.crease_threshold = 0.0
ob_tunnel_001.location = (1.25, 0.0, 0.0)
ob_tunnel_001.lock_rotations_4d = False
ob_tunnel_001.empty_display_type = 'ARROWS'
ob_tunnel_001.color = (0.0, 0.0, 0.0, 1.0)
ob_tunnel_001.lineart.crease_threshold = 0.0
ob_plane.location = (0.0, 0.0, 0.0)
ob_plane.scale = (4.0, 4.0, 4.0)
ob_plane.lock_rotations_4d = False
ob_plane.empty_display_type = 'ARROWS'
ob_plane.color = (0.0, 0.0, 0.0, 1.0)
ob_plane.lineart.crease_threshold = 0.0
ob_mountain.location = (0.0, 0.0, 0.07747)
ob_mountain.scale = (2.0, 2.0, 1.0)
ob_mountain.lock_rotations_4d = False
ob_mountain.empty_display_type = 'ARROWS'
ob_mountain.color = (0.0, 0.0, 0.0, 1.0)
ob_mountain.lineart.crease_threshold = 0.0
_vg = ob_mountain.vertex_groups.new(name='mountain_border')
_m = ob_mountain.modifiers.new('Subdivision', 'SUBSURF')
_m.uv_smooth = 'NONE'
_m.levels = 2
_m.render_levels = 3
ob_default_sun.location = (-5.0, -5.0, 8.0)
ob_default_sun.rotation_euler = (0.7854, -0.0, -0.7854)
ob_default_sun.lock_rotations_4d = False
ob_default_sun.empty_display_type = 'ARROWS'
ob_default_sun.color = (0.0, 0.0, 0.0, 1.0)
ob_default_sun.lineart.crease_threshold = 0.0
ob_camera_128x48.location = (3.97, -3.947, 8.176)
ob_camera_128x48.rotation_euler = (1.038, 0.0, 0.7854)
ob_camera_128x48.lock_rotations_4d = False
ob_camera_128x48.empty_display_type = 'ARROWS'
ob_camera_128x48.color = (0.0, 0.0, 0.0, 0.0)
ob_camera_128x48.display_type = 'WIRE'
ob_camera_128x48.lineart.crease_threshold = 0.0
ob_camera_64x24.location = (3.955, -3.963, 5.833)
ob_camera_64x24.rotation_euler = (1.038, 0.0, 0.7854)
ob_camera_64x24.lock_rotations_4d = False
ob_camera_64x24.empty_display_type = 'ARROWS'
ob_camera_64x24.color = (0.0, 0.0, 0.0, 0.0)
ob_camera_64x24.display_type = 'WIRE'
ob_camera_64x24.lineart.crease_threshold = 0.0
ob_plane_128x48.location = (0.0, 0.0, 0.0)
ob_plane_128x48.scale = (2.0, 2.0, 2.0)
ob_plane_128x48.lock_rotations_4d = False
ob_plane_128x48.empty_display_type = 'ARROWS'
ob_plane_128x48.color = (0.0, 0.0, 0.0, 1.0)
ob_plane_128x48.lineart.crease_threshold = 0.0
ob_plane_64x24.location = (0.0, 0.0, 0.0)
ob_plane_64x24.lock_rotations_4d = False
ob_plane_64x24.empty_display_type = 'ARROWS'
ob_plane_64x24.color = (0.0, 0.0, 0.0, 1.0)
ob_plane_64x24.lineart.crease_threshold = 0.0
ob_circle_001.location = (2.1, 0.0, 0.0)
ob_circle_001.track_axis = 'POS_Z'
ob_circle_001.lock_rotations_4d = False
ob_circle_001.empty_display_type = 'ARROWS'
ob_circle_001.color = (0.0, 0.0, 0.0, 1.0)
ob_circle_001.show_instancer_for_render = False
ob_circle_001.instance_type = 'VERTS'
ob_circle_001.use_instance_vertices_rotation = True
ob_circle_001.display_type = 'WIRE'
ob_circle_001.lineart.crease_threshold = 0.0
ob_cube_003.parent = ob_circle_001
ob_cube_003.matrix_parent_inverse = Matrix(((1.0, 0.0, 0.0, -2.1), (0.0, 1.0, 0.0, -0.0), (0.0, 0.0, 1.0, -0.0), (0.0, 0.0, 0.0, 1.0)))
ob_cube_003.location = (2.1, 0.0, 0.0)
ob_cube_003.lock_rotations_4d = False
ob_cube_003.empty_display_type = 'ARROWS'
ob_cube_003.color = (0.0, 0.0, 0.0, 1.0)
ob_cube_003.lineart.crease_threshold = 0.0
ob_cube.location = (1.076, -0.1652, 0.2355)
ob_cube.lock_rotations_4d = False
ob_cube.empty_display_type = 'ARROWS'
ob_cube.color = (0.0, 0.0, 0.0, 1.0)
ob_cube.lineart.crease_threshold = 0.0
ob_plane_003.location = (0.0, 0.0, 0.0)
ob_plane_003.lock_rotations_4d = False
ob_plane_003.empty_display_type = 'ARROWS'
ob_plane_003.color = (0.0, 0.0, 0.0, 1.0)
ob_plane_003.lineart.crease_threshold = 0.0
ob_mountain_base.location = (0.0, 0.0, 0.0)
ob_mountain_base.scale = (2.0, 2.0, 1.0)
ob_mountain_base.lock_rotations_4d = False
ob_mountain_base.empty_display_type = 'ARROWS'
ob_mountain_base.color = (0.0, 0.0, 0.0, 1.0)
ob_mountain_base.lineart.crease_threshold = 0.0
_m = ob_mountain_base.modifiers.new('Subdivision', 'SUBSURF')
_m.uv_smooth = 'NONE'
_m.levels = 2
_m.render_levels = 3
ob_plane_001.location = (1.5, 1.5, 0.0)
ob_plane_001.lock_rotations_4d = False
ob_plane_001.empty_display_type = 'ARROWS'
ob_plane_001.color = (0.0, 0.0, 0.0, 1.0)
ob_plane_001.lineart.crease_threshold = 0.0
ob_tunnel.location = (1.2, 0.0, 0.0)
ob_tunnel.lock_rotations_4d = False
ob_tunnel.empty_display_type = 'ARROWS'
ob_tunnel.color = (0.0, 0.0, 0.0, 1.0)
ob_tunnel.lineart.crease_threshold = 0.0
cu_rails_curve.bevel_object = ob_rail_profile

# ---- collection membership
col_collection_1.objects.link(ob_coal_shelter)
col_collection_1.objects.link(ob_camera)
col_collection_1.objects.link(ob_mountain_003)
col_collection_1.objects.link(ob_mountain_002)
col_collection_1.objects.link(ob_mountain_001)
col_collection_1.objects.link(ob_mountain_cover1)
col_collection_1.objects.link(ob_circle)
col_collection_1.objects.link(ob_cube_001)
col_collection_1.objects.link(ob_rail_curve)
col_collection_1.objects.link(ob_rail_profile)
col_collection_1.objects.link(ob_tunnel_001)
col_collection_1.objects.link(ob_plane)
col_collection_1.objects.link(ob_mountain)
col_collection_1.objects.link(ob_default_sun)
col_collection_2.objects.link(ob_camera_128x48)
col_collection_2.objects.link(ob_camera_64x24)
col_collection_2.objects.link(ob_plane_128x48)
col_collection_2.objects.link(ob_plane_64x24)
col_collection_3.objects.link(ob_circle_001)
col_collection_3.objects.link(ob_cube_003)
col_collection_3.objects.link(ob_cube)
col_collection_3.objects.link(ob_plane_003)
col_collection_3.objects.link(ob_mountain_base)
col_collection_4.objects.link(ob_plane_001)
col_collection_5.objects.link(ob_tunnel)

# ---- scene / render settings (as saved in the file)
scene.camera = ob_camera_128x48
scene.frame_start = 1; scene.frame_end = 250; scene.frame_set(1)
scene.render.engine = 'BLENDER_EEVEE_NEXT'
scene.render.image_settings.file_format = 'JPEG'
scene.render.image_settings.color_mode = 'RGB'
scene.render.image_settings.compression = 90
scene.render.resolution_x = 1024
scene.render.resolution_y = 2048
scene.render.resolution_percentage = 25
scene.render.pixel_aspect_x = 100.0
scene.render.pixel_aspect_y = 100.0
scene.render.fps = 25
scene.render.dither_intensity = 0.0
scene.render.use_compositing = False
scene.render.use_sequencer = False
scene.render.bake_bias = 0.0
scene.render.use_stamp_time = False
scene.render.use_stamp_date = False
scene.render.use_stamp_frame = False
scene.render.use_stamp_camera = False
scene.render.use_stamp_scene = False
scene.render.use_stamp_filename = False
scene.render.use_stamp_render_time = False
scene.render.stamp_font_size = 0
scene.cycles.use_denoising = False
scene.cycles.samples = 10
scene.cycles.sampling_pattern = 'TABULATED_SOBOL'
scene.cycles.light_sampling_threshold = 0.0
scene.cycles.use_adaptive_sampling = False
scene.cycles.use_light_tree = False
scene.cycles.blur_glossy = 0.0
scene.cycles.volume_bounces = 1
scene.cycles.pixel_filter_type = 'GAUSSIAN'
scene.cycles.sample_clamp_indirect = 0.0
scene.view_settings.view_transform = 'Raw'
bpy.context.view_layer.update()
